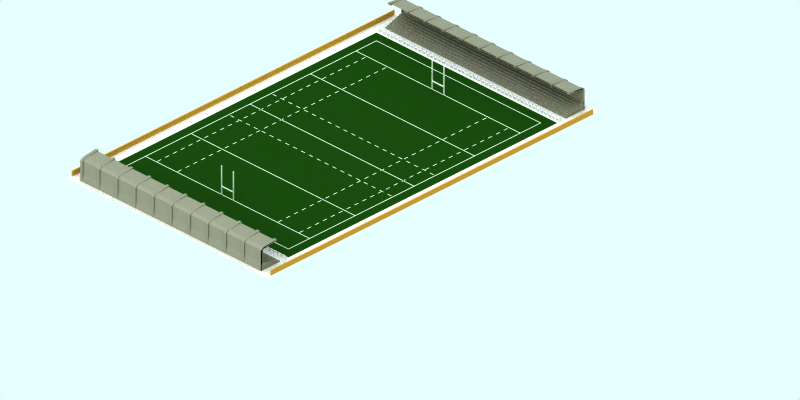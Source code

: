 # Source: rugby-ground-sm.blend  (saved by Blender 2.48.1; exported with 4.5.12 LTS)
import bpy
from mathutils import Matrix  # noqa: F401  (used for matrix-valued properties, if any)

bpy.ops.wm.read_factory_settings(use_empty=True)
scene = bpy.context.scene
scene.name = 'Scene'

# ---- collections
col_collection_1 = bpy.data.collections.new('Collection 1'); scene.collection.children.link(col_collection_1)
col_collection_2 = bpy.data.collections.new('Collection 2'); scene.collection.children.link(col_collection_2)
col_collection_2.hide_render = True
col_collection_2.hide_viewport = True
col_collection_3 = bpy.data.collections.new('Collection 3'); scene.collection.children.link(col_collection_3)
col_collection_4 = bpy.data.collections.new('Collection 4'); scene.collection.children.link(col_collection_4)
col_collection_4.hide_render = True
col_collection_4.hide_viewport = True

# ---- materials (node trees are filled in below, after node groups)
mat_concrete = bpy.data.materials.new('Concrete')
mat_concrete.alpha_threshold = 0.0
mat_concrete.preview_render_type = 'FLAT'
mat_concrete.diffuse_color = (0.4454, 0.4398, 0.3789, 1.0)
mat_concrete.specular_color = (1.0, 0.9999, 0.9999)
mat_concrete.roughness = 0.5
mat_concrete.line_color = (0.0, 0.0, 0.0, 1.0)
mat_wood = bpy.data.materials.new('Wood')
mat_wood.alpha_threshold = 0.0
mat_wood.preview_render_type = 'FLAT'
mat_wood.diffuse_color = (0.6722, 0.4919, 0.1852, 1.0)
mat_wood.roughness = 0.5
mat_wood.line_color = (0.0, 0.0, 0.0, 1.0)
mat_line = bpy.data.materials.new('Line')
mat_line.alpha_threshold = 0.0
mat_line.preview_render_type = 'CUBE'
mat_line.diffuse_color = (0.85, 0.8499, 0.8499, 1.0)
mat_line.specular_color = (1.0, 0.9999, 0.9999)
mat_line.roughness = 0.5
mat_line.line_color = (0.0, 0.0, 0.0, 1.0)
mat_grass = bpy.data.materials.new('Grass')
mat_grass.alpha_threshold = 0.0
mat_grass.preview_render_type = 'CUBE'
mat_grass.diffuse_color = (0.072, 0.2, 0.04, 1.0)
mat_grass.specular_color = (1.0, 0.9999, 0.9999)
mat_grass.roughness = 0.5
mat_grass.line_color = (0.0, 0.0, 0.0, 1.0)
mat_pavement = bpy.data.materials.new('Pavement')
mat_pavement.alpha_threshold = 0.0
mat_pavement.preview_render_type = 'CUBE'
mat_pavement.diffuse_color = (0.8111, 0.8031, 0.8031, 1.0)
mat_pavement.specular_color = (1.0, 0.9999, 0.9999)
mat_pavement.roughness = 0.5
mat_pavement.line_color = (0.0, 0.0, 0.0, 1.0)
mat_transparent = bpy.data.materials.new('Transparent')
mat_transparent.alpha_threshold = 0.0
mat_transparent.preview_render_type = 'FLAT'
mat_transparent.roughness = 0.5

# ---- material node trees

# ---- world
world_world = bpy.data.worlds.new('World'); scene.world = world_world
world_world.color = (0.9059, 1.0, 1.0)
world_world.use_sun_shadow = False
world_world.sun_shadow_jitter_overblur = 0.0
world_world.cycles.sampling_method = 'MANUAL'
world_world.cycles.sample_map_resolution = 256

# ---- cameras
cam_camera_001 = bpy.data.cameras.new('Camera.001')
cam_camera_001.type = 'ORTHO'
cam_camera_001.passepartout_alpha = 0.2
cam_camera_001.clip_end = 100.0
cam_camera_001.lens = 35.0
cam_camera_001.ortho_scale = 72.0
cam_camera_001.display_size = 5.91
cam_camera_001.show_passepartout = False
cam_camera_001.show_safe_areas = True
cam_camera_001.dof.focus_distance = 0.0
cam_camera_001.dof.aperture_fstop = 128.0

# ---- lights
light_lamp = bpy.data.lights.new('Lamp', 'SUN')
light_lamp.transmission_factor = 0.0
light_lamp.angle = 1.571
light_lamp.energy = 0.025
light_lamp.shadow_buffer_clip_start = 0.5
light_lamp.shadow_soft_size = 1.0
light_lamp.shadow_cascade_max_distance = 1000.0
light_lamp.cycles.use_multiple_importance_sampling = False

# ---- meshes
me_cube_011 = bpy.data.meshes.new('Cube.011')
me_cube_011.from_pydata([(37.5, -4.53e-07, 4.0), (37.4, 0.6, 4.0), (37.4, 0.6, -19.0), (37.3, 0.8, -19.0), (37.3, 0.8, 4.0), (37.4, 0.8, -19.0), (37.4, 2.124, 4.0), (37.4, 2.124, -19.0), (37.3, 2.124, 4.0), (37.3, 2.124, -19.0), (37.0, 2.224, -19.0), (37.0, 2.224, 4.0), (37.1, 2.324, -19.0), (37.1, 2.324, 4.0), (35.7, 2.424, 4.0), (35.7, 2.424, -19.0), (35.6, 2.424, 4.0), (35.6, 2.424, -19.0), (35.5, 2.324, 4.0), (35.5, 2.524, 4.0), (37.2, 2.324, 4.0), (36.9, 2.224, 4.0), (37.2, 2.124, 4.0), (37.5, 2.124, 4.0), (37.5, -2.071e-06, 3.7), (37.5, 2.124, 3.7), (37.2, 2.124, 3.7), (36.9, 2.224, 3.7), (37.2, 2.324, 3.7), (35.5, 2.524, 3.7), (35.5, 2.324, 3.7), (35.5, 2.324, -19.0), (35.5, 2.524, -19.0), (37.2, 2.324, -19.0), (36.9, 2.224, -19.0), (37.2, 2.124, -19.0), (37.5, 2.124, -19.0), (37.2, 0.7, -19.0), (37.5, -3.149e-06, -19.0), (37.5, -1.445e-06, -18.7), (37.5, 2.124, -18.7), (37.2, 2.124, -18.7), (36.9, 2.224, -18.7), (37.2, 2.324, -18.7), (35.5, 2.524, -18.7), (35.5, 2.324, -18.7), (35.5, 2.324, -14.25), (35.5, 2.524, -14.25), (37.2, 2.324, -14.25), (36.9, 2.224, -14.25), (37.2, 2.124, -14.25), (37.5, 2.124, -14.25), (37.5, -1.171e-06, -14.25), (37.5, -2.954e-06, -14.55), (37.5, 2.124, -14.55), (37.2, 2.124, -14.55), (36.9, 2.224, -14.55), (37.2, 2.324, -14.55), (35.5, 2.524, -14.55), (35.5, 2.324, -14.55), (35.5, 2.324, -12.25), (35.5, 2.524, -12.25), (37.2, 2.324, -12.25), (36.9, 2.224, -12.25), (37.2, 2.124, -12.25), (37.5, 2.124, -12.25), (37.5, -2.769e-06, -12.25), (37.5, -1.15e-06, -11.95), (37.5, 2.124, -11.95), (37.2, 2.124, -11.95), (36.9, 2.224, -11.95), (37.2, 2.324, -11.95), (35.5, 2.524, -11.95), (35.5, 2.324, -11.95), (35.5, 2.324, -9.65), (35.5, 2.524, -9.65), (37.2, 2.324, -9.65), (36.9, 2.224, -9.65), (37.2, 2.124, -9.65), (37.5, 2.124, -9.65), (37.5, -1.05e-06, -9.65), (37.5, -2.668e-06, -9.95), (37.5, 2.124, -9.95), (37.2, 2.124, -9.95), (36.9, 2.224, -9.95), (37.2, 2.324, -9.95), (35.5, 2.524, -9.95), (35.5, 2.324, -9.95), (35.5, 2.324, -2.75), (35.5, 2.524, -2.75), (37.2, 2.324, -2.75), (36.9, 2.224, -2.75), (37.2, 2.124, -2.75), (37.5, 2.124, -2.75), (37.5, -7.48e-07, -2.75), (37.5, -2.451e-06, -3.05), (37.5, 2.124, -3.05), (37.2, 2.124, -3.05), (36.9, 2.224, -3.05), (37.2, 2.324, -3.05), (35.5, 2.524, -3.05), (35.5, 2.324, -3.05), (35.5, 2.324, -0.75), (35.5, 2.524, -0.75), (37.2, 2.324, -0.75), (36.9, 2.224, -0.75), (37.2, 2.124, -0.75), (37.5, 2.124, -0.75), (37.5, -2.351e-06, -0.75), (37.5, -6.475e-07, -0.45), (37.5, 2.124, -0.45), (37.2, 2.124, -0.45), (36.9, 2.224, -0.45), (37.2, 2.324, -0.45), (35.5, 2.524, -0.45), (35.5, 2.324, -0.45), (35.5, 2.324, 1.85), (35.5, 2.524, 1.85), (37.2, 2.324, 1.85), (36.9, 2.224, 1.85), (37.2, 2.124, 1.85), (37.5, 2.124, 1.85), (37.5, -4.675e-07, 1.85), (37.5, -2.165e-06, 1.55), (37.5, 2.124, 1.55), (37.2, 2.124, 1.55), (36.9, 2.224, 1.55), (37.2, 2.324, 1.55), (35.5, 2.524, 1.55), (35.5, 2.324, 1.55), (35.5, 2.324, -5.05), (35.5, 2.524, -5.05), (37.2, 2.324, -5.05), (36.9, 2.224, -5.05), (37.2, 2.124, -5.05), (37.5, 2.124, -5.05), (37.5, -8.486e-07, -5.05), (37.5, -2.552e-06, -5.35), (37.5, 2.124, -5.35), (37.2, 2.124, -5.35), (36.9, 2.224, -5.35), (37.2, 2.324, -5.35), (35.5, 2.524, -5.35), (35.5, 2.324, -5.35), (35.5, 2.324, -7.65), (35.5, 2.524, -7.65), (37.2, 2.324, -7.65), (36.9, 2.224, -7.65), (37.2, 2.124, -7.65), (37.5, 2.124, -7.65), (37.5, -2.568e-06, -7.65), (37.5, -9.491e-07, -7.35), (37.5, 2.124, -7.35), (37.2, 2.124, -7.35), (36.9, 2.224, -7.35), (37.2, 2.324, -7.35), (35.5, 2.524, -7.35), (35.5, 2.324, -7.35), (35.5, 2.324, -16.85), (35.5, 2.524, -16.85), (37.2, 2.324, -16.85), (36.9, 2.224, -16.85), (37.2, 2.124, -16.85), (37.5, 2.124, -16.85), (37.5, -3.055e-06, -16.85), (37.5, -1.272e-06, -16.55), (37.5, 2.124, -16.55), (37.2, 2.124, -16.55), (36.9, 2.224, -16.55), (37.2, 2.324, -16.55), (35.5, 2.524, -16.55), (35.5, 2.324, -16.55), (37.2, 0.7, 4.0), (37.2, 0.8, 4.0), (37.2, 0.8, -19.0), (37.4, 0.8, 4.0), (36.9, 0.7, -19.0), (36.9, 0.7, 4.0), (36.9, 0.6, -19.0), (36.9, 0.6, 4.0), (36.6, 0.6, -19.0), (36.6, 0.6, 4.0), (36.6, 0.5, -19.0), (36.6, 0.5, 4.0), (36.3, 0.5, -19.0), (36.3, 0.5, 4.0), (36.3, 0.4, -19.0), (36.3, 0.4, 4.0), (36.0, 0.4, -19.0), (36.0, 0.4, 4.0), (36.0, 0.3, -19.0), (36.0, 0.3, 4.0), (35.7, 0.3, -19.0), (35.7, 0.3, 4.0), (35.7, 0.2, -19.0), (35.7, 0.2, 4.0), (35.4, 0.2, -19.0), (35.4, 0.2, 4.0), (35.4, 0.1, -19.0), (35.4, 0.1, 4.0), (35.1, 0.1, -19.0), (35.1, 0.1, 4.0), (35.1, -3.055e-06, -19.0), (35.1, -4.917e-07, 4.0), (37.4, -2.071e-06, 3.7), (37.4, 2.124, 3.7), (37.4, 2.124, -14.25), (37.4, -1.171e-06, -14.25), (37.4, 2.124, -12.25), (37.4, -2.769e-06, -12.25), (37.4, -2.668e-06, -9.95), (37.4, 2.124, -9.95), (37.4, 2.124, 1.85), (37.4, -4.675e-07, 1.85), (37.4, -2.165e-06, 1.55), (37.4, 2.124, 1.55), (37.4, 2.124, -7.65), (37.4, -2.568e-06, -7.65), (37.4, -1.272e-06, -16.55), (37.4, 2.124, -16.55), (37.4, 2.124, -16.85), (37.4, -3.055e-06, -16.85), (37.4, -9.491e-07, -7.35), (37.4, 2.124, -7.35), (37.4, -2.552e-06, -5.35), (37.4, 2.124, -5.35), (37.4, 2.124, -5.05), (37.4, -8.486e-07, -5.05), (37.4, -6.475e-07, -0.45), (37.4, 2.124, -0.45), (37.4, 2.124, -0.75), (37.4, -2.351e-06, -0.75), (37.4, -2.451e-06, -3.05), (37.4, 2.124, -3.05), (37.4, 2.124, -2.75), (37.4, -7.48e-07, -2.75), (37.4, 2.124, -9.65), (37.4, -1.05e-06, -9.65), (37.4, -1.15e-06, -11.95), (37.4, 2.124, -11.95), (37.4, -2.954e-06, -14.55), (37.4, 2.124, -14.55), (37.4, -1.445e-06, -18.7), (37.4, 2.124, -18.7), (37.4, 2.124, -19.0), (37.4, -3.149e-06, -19.0), (37.4, -4.53e-07, 4.0), (37.4, 2.124, 4.0)], [], [(0, 38, 2, 1), (5, 3, 9, 7), (175, 5, 7, 6), (4, 175, 6, 8), (3, 4, 8, 9), (9, 8, 11, 10), (8, 6, 13, 11), (6, 7, 12, 13), (7, 9, 10, 12), (12, 10, 17, 15), (13, 12, 15, 14), (11, 13, 14, 16), (10, 11, 16, 17), (17, 16, 14, 15), (2, 3, 5), (1, 2, 5, 175), (1, 175, 4), (21, 20, 19, 18), (22, 23, 20, 21), (23, 0, 24, 25), (22, 21, 27, 26), (20, 23, 25, 28), (19, 20, 28, 29), (18, 19, 29, 30), (21, 18, 30, 27), (29, 28, 27, 30), (28, 25, 26, 27), (36, 35, 37, 38), (33, 34, 35, 36), (32, 31, 34, 33), (42, 34, 31, 45), (45, 31, 32, 44), (44, 32, 33, 43), (43, 33, 36, 40), (41, 35, 34, 42), (40, 36, 38, 39), (41, 42, 43, 40), (42, 45, 44, 43), (49, 48, 47, 46), (50, 51, 48, 49), (51, 52, 53, 54), (50, 49, 56, 55), (48, 51, 54, 57), (47, 48, 57, 58), (46, 47, 58, 59), (49, 46, 59, 56), (58, 57, 56, 59), (57, 54, 55, 56), (62, 65, 64, 63), (61, 62, 63, 60), (70, 73, 60, 63), (73, 72, 61, 60), (72, 71, 62, 61), (71, 68, 65, 62), (69, 70, 63, 64), (68, 67, 66, 65), (69, 68, 71, 70), (70, 71, 72, 73), (77, 76, 75, 74), (78, 79, 76, 77), (79, 80, 81, 82), (78, 77, 84, 83), (76, 79, 82, 85), (75, 76, 85, 86), (74, 75, 86, 87), (77, 74, 87, 84), (86, 85, 84, 87), (85, 82, 83, 84), (91, 90, 89, 88), (92, 93, 90, 91), (93, 94, 95, 96), (92, 91, 98, 97), (90, 93, 96, 99), (89, 90, 99, 100), (88, 89, 100, 101), (91, 88, 101, 98), (100, 99, 98, 101), (99, 96, 97, 98), (104, 107, 106, 105), (103, 104, 105, 102), (112, 115, 102, 105), (115, 114, 103, 102), (114, 113, 104, 103), (113, 110, 107, 104), (111, 112, 105, 106), (110, 109, 108, 107), (111, 110, 113, 112), (112, 113, 114, 115), (119, 118, 117, 116), (120, 121, 118, 119), (121, 122, 123, 124), (120, 119, 126, 125), (118, 121, 124, 127), (117, 118, 127, 128), (116, 117, 128, 129), (119, 116, 129, 126), (128, 127, 126, 129), (127, 124, 125, 126), (133, 132, 131, 130), (134, 135, 132, 133), (135, 136, 137, 138), (134, 133, 140, 139), (132, 135, 138, 141), (131, 132, 141, 142), (130, 131, 142, 143), (133, 130, 143, 140), (142, 141, 140, 143), (141, 138, 139, 140), (146, 149, 148, 147), (145, 146, 147, 144), (154, 157, 144, 147), (157, 156, 145, 144), (156, 155, 146, 145), (155, 152, 149, 146), (153, 154, 147, 148), (152, 151, 150, 149), (153, 152, 155, 154), (154, 155, 156, 157), (160, 163, 162, 161), (159, 160, 161, 158), (168, 171, 158, 161), (171, 170, 159, 158), (170, 169, 160, 159), (169, 166, 163, 160), (167, 168, 161, 162), (166, 165, 164, 163), (167, 166, 169, 168), (168, 169, 170, 171), (0, 172, 173, 175), (38, 0, 175, 5), (5, 175, 173, 174), (200, 201, 203, 202), (198, 199, 201, 200), (196, 197, 199, 198), (194, 195, 197, 196), (192, 193, 195, 194), (190, 191, 193, 192), (188, 189, 191, 190), (186, 187, 189, 188), (184, 185, 187, 186), (182, 183, 185, 184), (180, 181, 183, 182), (178, 179, 181, 180), (176, 177, 179, 178), (37, 172, 177, 176), (37, 174, 173, 172), (172, 179, 177), (0, 179, 172), (179, 183, 181), (0, 183, 179), (183, 187, 185), (0, 187, 183), (187, 191, 189), (0, 191, 187), (191, 195, 193), (0, 195, 191), (195, 199, 197), (0, 199, 195), (199, 203, 201), (0, 203, 199), (37, 176, 178), (38, 37, 178), (178, 180, 182), (38, 178, 182), (182, 184, 186), (38, 182, 186), (186, 188, 190), (38, 186, 190), (190, 192, 194), (38, 190, 194), (194, 196, 198), (38, 194, 198), (198, 200, 202), (38, 198, 202), (25, 24, 204, 205), (52, 51, 206, 207), (65, 66, 209, 208), (82, 81, 210, 211), (122, 121, 212, 213), (124, 123, 214, 215), (149, 150, 217, 216), (165, 166, 219, 218), (163, 164, 221, 220), (151, 152, 223, 222), (138, 137, 224, 225), (136, 135, 226, 227), (109, 110, 229, 228), (107, 108, 231, 230), (96, 95, 232, 233), (94, 93, 234, 235), (80, 79, 236, 237), (67, 68, 239, 238), (54, 53, 240, 241), (39, 242, 243, 40), (36, 38, 245, 244), (0, 23, 247, 246)])
me_cube_011.materials.append(mat_concrete)
me_cube_011.use_remesh_preserve_volume = False
me_cube_011.use_remesh_preserve_attributes = False
me_cube_011.use_mirror_vertex_groups = False
me_cube_011.update()
me_cube_013 = bpy.data.meshes.new('Cube.013')
me_cube_013.from_pydata([(5.186, 37.4, 0.0), (5.186, -3.6, 0.0), (5.086, -3.6, 0.0), (5.086, 37.4, 0.0), (5.186, 37.4, 0.5), (5.186, -3.6, 0.5), (5.086, -3.6, 0.5), (5.086, 37.4, 0.5)], [], [(0, 1, 2, 3), (4, 7, 6, 5), (0, 4, 5, 1), (1, 5, 6, 2), (2, 6, 7, 3), (4, 0, 3, 7)])
me_cube_013.materials.append(mat_wood)
me_cube_013.use_remesh_preserve_volume = False
me_cube_013.use_remesh_preserve_attributes = False
me_cube_013.use_mirror_vertex_groups = False
me_cube_013.update()
me_cube_012 = bpy.data.meshes.new('Cube.012')
me_cube_012.from_pydata([(-20.1, 37.4, 0.0), (-20.1, -3.6, 0.0), (-20.2, -3.6, 0.0), (-20.2, 37.4, 0.0), (-20.1, 37.4, 0.5), (-20.1, -3.6, 0.5), (-20.2, -3.6, 0.5), (-20.2, 37.4, 0.5)], [], [(0, 1, 2, 3), (4, 7, 6, 5), (0, 4, 5, 1), (1, 5, 6, 2), (2, 6, 7, 3), (4, 0, 3, 7)])
me_cube_012.materials.append(mat_wood)
me_cube_012.use_remesh_preserve_volume = False
me_cube_012.use_remesh_preserve_attributes = False
me_cube_012.use_mirror_vertex_groups = False
me_cube_012.update()
me_cube_010 = bpy.data.meshes.new('Cube.010')
me_cube_010.from_pydata([(18.45, 0.6, 0.0), (18.45, 0.5, 0.2), (18.95, 0.6, 0.2), (18.95, 0.5, 0.2), (19.05, 0.5, 0.2), (19.05, 0.6, 0.2), (18.95, 0.6, 0.0), (18.95, 0.5, 0.0), (19.05, 0.5, 0.0), (19.05, 0.6, 0.0), (19.05, 0.6, 0.3), (19.05, 0.5, 0.3), (18.95, 0.5, 0.3), (18.95, 0.6, 0.3), (18.45, 0.6, 0.3), (18.05, 0.6, 0.3), (18.45, 0.5, 0.3), (18.55, 0.5, 0.3), (18.55, 0.6, 0.3), (18.55, 0.6, 0.0), (18.55, 0.5, 0.0), (18.45, 0.5, 0.0), (18.55, 0.6, 0.2), (18.55, 0.5, 0.2), (18.45, 0.6, 0.2), (17.95, 0.5, 0.2), (18.05, 0.5, 0.2), (18.05, 0.6, 0.2), (18.05, 0.6, 0.0), (17.55, 0.5, 0.0), (17.45, 0.5, 0.0), (17.45, 0.6, 0.0), (17.55, 0.5, 0.2), (17.95, 0.6, 0.2), (17.95, 0.6, 0.0), (17.95, 0.5, 0.0), (18.05, 0.5, 0.0), (18.05, 0.5, 0.3), (17.95, 0.5, 0.3), (17.95, 0.6, 0.3), (17.05, 0.6, 0.3), (16.95, 0.6, 0.3), (17.45, 0.6, 0.3), (17.45, 0.5, 0.3), (17.55, 0.5, 0.3), (17.55, 0.6, 0.3), (17.55, 0.6, 0.0), (17.55, 0.6, 0.2), (17.45, 0.5, 0.2), (17.45, 0.6, 0.2), (16.95, 0.6, 0.2), (16.95, 0.5, 0.2), (17.05, 0.5, 0.2), (16.95, 0.5, 0.0), (17.05, 0.5, 0.0), (16.55, 0.6, 0.0), (16.55, 0.6, 0.2), (17.05, 0.6, 0.2), (16.95, 0.6, 0.0), (17.05, 0.6, 0.0), (17.05, 0.5, 0.3), (16.95, 0.5, 0.3), (16.55, 0.6, 0.3), (13.95, 0.6, 0.3), (14.45, 0.6, 0.3), (14.55, 0.6, 0.3), (14.55, 0.6, 0.0), (14.45, 0.5, 0.0), (14.45, 0.6, 0.0), (14.45, 0.5, 0.2), (14.45, 0.6, 0.2), (13.95, 0.5, 0.0), (14.55, 0.5, 0.0), (14.55, 0.6, 0.2), (14.55, 0.5, 0.2), (14.95, 0.6, 0.2), (14.95, 0.5, 0.2), (15.05, 0.5, 0.2), (15.05, 0.6, 0.3), (14.45, 0.5, 0.3), (14.55, 0.5, 0.3), (15.05, 0.5, 0.3), (14.95, 0.5, 0.3), (14.95, 0.6, 0.3), (15.45, 0.6, 0.3), (15.45, 0.5, 0.3), (15.55, 0.5, 0.3), (15.55, 0.6, 0.3), (15.45, 0.6, 0.0), (15.45, 0.5, 0.2), (15.05, 0.6, 0.2), (14.95, 0.6, 0.0), (14.95, 0.5, 0.0), (15.05, 0.5, 0.0), (15.05, 0.6, 0.0), (15.55, 0.6, 0.0), (15.55, 0.5, 0.0), (15.45, 0.5, 0.0), (15.55, 0.6, 0.2), (15.55, 0.5, 0.2), (15.45, 0.6, 0.2), (15.95, 0.5, 0.2), (16.05, 0.5, 0.2), (15.95, 0.6, 0.0), (16.05, 0.6, 0.0), (16.05, 0.6, 0.3), (15.95, 0.6, 0.3), (16.05, 0.5, 0.3), (15.95, 0.5, 0.3), (16.45, 0.6, 0.3), (16.45, 0.5, 0.3), (16.55, 0.5, 0.3), (16.55, 0.5, 0.0), (16.45, 0.5, 0.0), (16.45, 0.6, 0.0), (16.55, 0.5, 0.2), (16.45, 0.5, 0.2), (16.45, 0.6, 0.2), (15.95, 0.6, 0.2), (16.05, 0.6, 0.2), (15.95, 0.5, 0.0), (16.05, 0.5, 0.0), (11.05, 0.5, 0.2), (10.95, 0.6, 0.2), (11.45, 0.6, 0.2), (11.55, 0.6, 0.2), (11.45, 0.6, 0.0), (11.45, 0.5, 0.0), (11.55, 0.6, 0.3), (11.55, 0.5, 0.3), (11.45, 0.5, 0.3), (10.55, 0.5, 0.3), (10.45, 0.5, 0.3), (10.95, 0.6, 0.3), (10.95, 0.5, 0.3), (11.05, 0.5, 0.3), (11.05, 0.6, 0.3), (11.05, 0.6, 0.0), (11.05, 0.5, 0.0), (10.95, 0.5, 0.0), (10.95, 0.6, 0.0), (11.05, 0.6, 0.2), (10.95, 0.5, 0.2), (10.45, 0.5, 0.2), (10.55, 0.5, 0.2), (10.45, 0.6, 0.0), (10.55, 0.6, 0.0), (10.05, 0.6, 0.0), (10.05, 0.5, 0.0), (9.95, 0.5, 0.0), (10.05, 0.6, 0.2), (9.95, 0.5, 0.2), (10.45, 0.6, 0.2), (10.55, 0.6, 0.2), (10.45, 0.5, 0.0), (10.55, 0.5, 0.0), (10.55, 0.6, 0.3), (10.45, 0.6, 0.3), (9.95, 0.6, 0.3), (9.95, 0.5, 0.3), (10.05, 0.5, 0.3), (9.55, 0.6, 0.3), (9.45, 0.5, 0.3), (9.45, 0.6, 0.3), (10.05, 0.6, 0.3), (9.95, 0.6, 0.0), (10.05, 0.5, 0.2), (9.95, 0.6, 0.2), (9.45, 0.6, 0.2), (9.45, 0.5, 0.2), (9.55, 0.6, 0.2), (9.45, 0.5, 0.0), (9.55, 0.5, 0.0), (9.05, 0.5, 0.0), (8.95, 0.6, 0.0), (9.05, 0.6, 0.2), (9.55, 0.5, 0.2), (9.45, 0.6, 0.0), (9.55, 0.6, 0.0), (9.55, 0.5, 0.3), (8.95, 0.6, 0.3), (9.05, 0.5, 0.3), (11.45, 0.6, 0.3), (11.95, 0.6, 0.3), (12.05, 0.5, 0.3), (11.95, 0.5, 0.0), (12.05, 0.6, 0.2), (11.95, 0.5, 0.2), (11.95, 0.6, 0.2), (11.45, 0.5, 0.2), (11.55, 0.5, 0.2), (11.55, 0.5, 0.0), (11.55, 0.6, 0.0), (12.05, 0.6, 0.0), (12.05, 0.5, 0.0), (11.95, 0.6, 0.0), (12.05, 0.5, 0.2), (12.55, 0.5, 0.2), (12.45, 0.6, 0.3), (11.95, 0.5, 0.3), (12.05, 0.6, 0.3), (12.55, 0.6, 0.3), (12.55, 0.5, 0.3), (12.45, 0.5, 0.3), (12.95, 0.5, 0.3), (13.05, 0.5, 0.3), (13.05, 0.6, 0.0), (12.95, 0.6, 0.0), (13.05, 0.5, 0.2), (12.95, 0.5, 0.2), (12.45, 0.6, 0.2), (12.45, 0.5, 0.2), (12.55, 0.6, 0.2), (12.45, 0.6, 0.0), (12.45, 0.5, 0.0), (12.55, 0.5, 0.0), (12.55, 0.6, 0.0), (13.05, 0.5, 0.0), (12.95, 0.5, 0.0), (13.05, 0.6, 0.2), (12.95, 0.6, 0.2), (13.45, 0.5, 0.2), (13.55, 0.6, 0.2), (13.45, 0.6, 0.0), (13.55, 0.6, 0.0), (13.55, 0.5, 0.3), (13.45, 0.5, 0.3), (13.45, 0.6, 0.3), (12.95, 0.6, 0.3), (13.05, 0.6, 0.3), (13.55, 0.6, 0.3), (13.95, 0.5, 0.3), (14.05, 0.5, 0.3), (14.05, 0.6, 0.3), (14.05, 0.6, 0.0), (14.05, 0.5, 0.0), (13.95, 0.6, 0.0), (14.05, 0.6, 0.2), (14.05, 0.5, 0.2), (13.95, 0.5, 0.2), (13.95, 0.6, 0.2), (13.45, 0.6, 0.2), (13.55, 0.5, 0.2), (13.45, 0.5, 0.0), (13.55, 0.5, 0.0), (3.55, 0.6, 0.0), (3.55, 0.5, 0.0), (3.55, 0.6, 0.2), (3.55, 0.5, 0.2), (3.95, 0.6, 0.2), (3.95, 0.6, 0.0), (3.95, 0.5, 0.0), (4.05, 0.6, 0.0), (4.05, 0.6, 0.3), (4.05, 0.5, 0.3), (3.95, 0.6, 0.3), (3.45, 0.6, 0.3), (3.45, 0.5, 0.3), (3.55, 0.5, 0.3), (3.55, 0.6, 0.3), (2.95, 0.6, 0.3), (3.45, 0.5, 0.0), (3.45, 0.6, 0.0), (3.45, 0.5, 0.2), (3.45, 0.6, 0.2), (2.95, 0.6, 0.2), (3.05, 0.5, 0.2), (3.05, 0.6, 0.2), (2.95, 0.6, 0.0), (3.05, 0.6, 0.0), (2.55, 0.5, 0.0), (2.45, 0.5, 0.0), (2.45, 0.6, 0.0), (2.55, 0.6, 0.2), (2.45, 0.6, 0.2), (2.95, 0.5, 0.2), (2.95, 0.5, 0.0), (3.05, 0.5, 0.0), (3.05, 0.6, 0.3), (3.05, 0.5, 0.3), (2.95, 0.5, 0.3), (2.45, 0.6, 0.3), (2.45, 0.5, 0.3), (2.05, 0.6, 0.3), (1.95, 0.6, 0.3), (2.55, 0.5, 0.3), (2.55, 0.6, 0.3), (2.55, 0.6, 0.0), (2.55, 0.5, 0.2), (2.45, 0.5, 0.2), (1.95, 0.5, 0.2), (2.05, 0.5, 0.2), (1.95, 0.6, 0.0), (1.55, 0.6, 0.2), (1.55, 0.5, 0.2), (1.45, 0.6, 0.2), (1.95, 0.6, 0.2), (2.05, 0.6, 0.2), (1.95, 0.5, 0.0), (2.05, 0.5, 0.0), (2.05, 0.6, 0.0), (2.05, 0.5, 0.3), (1.95, 0.5, 0.3), (1.45, 0.5, 0.3), (1.55, 0.5, 0.3), (1.55, 0.6, 0.3), (-0.95, 0.6, 0.3), (-0.45, 0.5, 0.3), (-0.45, 0.6, 0.3), (-0.55, 0.5, 0.2), (-0.55, 0.6, 0.2), (-1.05, 0.6, 0.2), (-1.05, 0.5, 0.2), (-0.95, 0.5, 0.2), (-1.05, 0.6, 0.0), (-0.45, 0.6, 0.0), (-0.45, 0.5, 0.0), (-0.55, 0.5, 0.0), (-0.55, 0.6, 0.0), (-0.45, 0.6, 0.2), (-0.45, 0.5, 0.2), (-0.05, 0.5, 0.2), (-0.05, 0.6, 0.0), (-0.05, 0.5, 0.0), (0.05, 0.5, 0.0), (0.05, 0.6, 0.0), (0.05, 0.6, 0.3), (0.05, 0.5, 0.3), (-0.05, 0.5, 0.3), (-0.05, 0.6, 0.3), (-0.55, 0.6, 0.3), (-0.55, 0.5, 0.3), (0.45, 0.6, 0.3), (0.55, 0.5, 0.3), (0.55, 0.5, 0.0), (0.45, 0.5, 0.0), (0.45, 0.5, 0.2), (0.45, 0.6, 0.2), (-0.05, 0.6, 0.2), (0.05, 0.5, 0.2), (0.05, 0.6, 0.2), (0.55, 0.6, 0.0), (0.45, 0.6, 0.0), (0.55, 0.6, 0.2), (0.55, 0.5, 0.2), (0.95, 0.6, 0.2), (1.05, 0.5, 0.2), (1.05, 0.6, 0.2), (0.95, 0.6, 0.0), (0.95, 0.5, 0.0), (1.05, 0.5, 0.0), (1.05, 0.6, 0.3), (0.95, 0.6, 0.3), (0.45, 0.5, 0.3), (0.55, 0.6, 0.3), (1.05, 0.5, 0.3), (0.95, 0.5, 0.3), (1.45, 0.6, 0.3), (1.55, 0.6, 0.0), (1.55, 0.5, 0.0), (1.45, 0.5, 0.0), (1.45, 0.6, 0.0), (1.45, 0.5, 0.2), (0.95, 0.5, 0.2), (1.05, 0.6, 0.0), (6.05, 0.6, 0.0), (5.95, 0.5, 0.0), (5.95, 0.6, 0.0), (6.05, 0.6, 0.2), (6.05, 0.5, 0.2), (5.95, 0.6, 0.2), (6.55, 0.5, 0.2), (6.55, 0.6, 0.2), (6.45, 0.5, 0.0), (6.55, 0.6, 0.0), (6.55, 0.6, 0.3), (6.55, 0.5, 0.3), (6.45, 0.5, 0.3), (6.45, 0.6, 0.3), (5.95, 0.5, 0.3), (5.55, 0.6, 0.3), (5.45, 0.6, 0.3), (5.95, 0.6, 0.3), (6.05, 0.5, 0.3), (6.05, 0.6, 0.3), (6.05, 0.5, 0.0), (5.95, 0.5, 0.2), (5.45, 0.6, 0.2), (5.45, 0.5, 0.2), (5.45, 0.6, 0.0), (5.55, 0.5, 0.0), (5.55, 0.6, 0.0), (5.05, 0.5, 0.0), (4.95, 0.5, 0.0), (4.95, 0.6, 0.0), (5.05, 0.6, 0.2), (5.55, 0.5, 0.2), (5.55, 0.6, 0.2), (5.45, 0.5, 0.0), (5.55, 0.5, 0.3), (5.45, 0.5, 0.3), (4.95, 0.5, 0.3), (5.05, 0.6, 0.3), (4.55, 0.6, 0.3), (4.45, 0.5, 0.3), (4.95, 0.6, 0.3), (5.05, 0.5, 0.3), (5.05, 0.6, 0.0), (5.05, 0.5, 0.2), (4.95, 0.5, 0.2), (4.95, 0.6, 0.2), (4.45, 0.6, 0.2), (4.55, 0.5, 0.2), (4.55, 0.6, 0.2), (4.55, 0.6, 0.0), (4.05, 0.5, 0.0), (4.05, 0.6, 0.2), (4.05, 0.5, 0.2), (3.95, 0.5, 0.2), (4.45, 0.5, 0.2), (4.45, 0.6, 0.0), (4.45, 0.5, 0.0), (4.55, 0.5, 0.0), (4.55, 0.5, 0.3), (4.45, 0.6, 0.3), (3.95, 0.5, 0.3), (6.95, 0.6, 0.3), (6.95, 0.5, 0.3), (7.05, 0.5, 0.3), (7.05, 0.6, 0.3), (7.05, 0.5, 0.0), (6.95, 0.6, 0.0), (7.05, 0.5, 0.2), (6.95, 0.5, 0.2), (6.95, 0.6, 0.2), (6.45, 0.6, 0.2), (6.45, 0.5, 0.2), (6.45, 0.6, 0.0), (6.55, 0.5, 0.0), (7.05, 0.6, 0.0), (6.95, 0.5, 0.0), (7.05, 0.6, 0.2), (7.45, 0.6, 0.2), (7.55, 0.5, 0.2), (7.45, 0.6, 0.0), (7.55, 0.6, 0.3), (7.45, 0.5, 0.3), (7.55, 0.5, 0.3), (7.45, 0.6, 0.3), (8.05, 0.6, 0.0), (8.05, 0.5, 0.0), (7.95, 0.6, 0.0), (7.95, 0.5, 0.2), (7.45, 0.5, 0.2), (7.55, 0.6, 0.2), (7.45, 0.5, 0.0), (7.55, 0.5, 0.0), (7.55, 0.6, 0.0), (7.95, 0.5, 0.0), (8.05, 0.6, 0.2), (8.05, 0.5, 0.2), (7.95, 0.6, 0.2), (8.55, 0.6, 0.2), (8.45, 0.6, 0.0), (8.45, 0.5, 0.0), (8.55, 0.6, 0.0), (8.45, 0.5, 0.3), (7.95, 0.6, 0.3), (7.95, 0.5, 0.3), (8.05, 0.5, 0.3), (8.05, 0.6, 0.3), (8.55, 0.6, 0.3), (8.55, 0.5, 0.3), (8.45, 0.6, 0.3), (8.95, 0.5, 0.3), (9.05, 0.6, 0.3), (9.05, 0.6, 0.0), (8.95, 0.5, 0.0), (9.05, 0.5, 0.2), (8.95, 0.5, 0.2), (8.95, 0.6, 0.2), (8.45, 0.6, 0.2), (8.45, 0.5, 0.2), (8.55, 0.5, 0.2), (8.55, 0.5, 0.0), (-0.95, 0.6, 0.0), (-1.05, 0.5, 0.0), (-0.95, 0.6, 0.2), (-1.05, 0.5, 0.3), (-1.05, 0.6, 0.3), (-0.95, 0.5, 0.3), (-0.95, 0.5, 0.0), (-1.55, 0.5, 0.0), (-1.45, 0.6, 0.0), (-1.95, 0.5, 0.0), (-2.05, 0.6, 0.0), (-2.05, 0.5, 0.2), (-1.55, 0.6, 0.2), (-1.55, 0.5, 0.2), (-1.45, 0.5, 0.2), (-1.45, 0.6, 0.2), (-1.55, 0.6, 0.0), (-1.45, 0.5, 0.0), (-1.45, 0.6, 0.3), (-1.45, 0.5, 0.3), (-1.55, 0.5, 0.3), (-1.55, 0.6, 0.3), (-2.05, 0.6, 0.3), (-1.95, 0.5, 0.3), (-1.95, 0.6, 0.3), (-2.05, 0.5, 0.3), (-1.95, 0.6, 0.0), (-2.05, 0.5, 0.0), (-1.95, 0.6, 0.2), (-1.95, 0.5, 0.2), (-2.05, 0.6, 0.2), (-2.55, 0.5, 0.2), (-2.45, 0.5, 0.0), (-2.45, 0.6, 0.0), (-3.05, 0.6, 0.0), (-2.95, 0.6, 0.2), (-3.05, 0.5, 0.2), (-3.05, 0.6, 0.2), (-2.55, 0.6, 0.2), (-2.45, 0.5, 0.2), (-2.45, 0.6, 0.2), (-2.55, 0.6, 0.0), (-2.55, 0.5, 0.0), (-2.45, 0.6, 0.3), (-2.45, 0.5, 0.3), (-2.55, 0.5, 0.3), (-2.55, 0.6, 0.3), (-3.05, 0.6, 0.3), (-2.95, 0.5, 0.3), (-4.05, 0.6, 0.3), (-3.95, 0.5, 0.0), (-4.05, 0.5, 0.0), (-3.95, 0.6, 0.2), (-4.05, 0.6, 0.2), (-3.95, 0.6, 0.0), (-4.05, 0.6, 0.0), (-3.95, 0.5, 0.2), (-4.05, 0.5, 0.2), (-3.45, 0.6, 0.2), (-3.55, 0.5, 0.0), (-3.45, 0.6, 0.3), (-3.55, 0.6, 0.3), (-4.05, 0.5, 0.3), (-3.95, 0.5, 0.3), (-3.95, 0.6, 0.3), (-3.55, 0.5, 0.3), (-3.55, 0.6, 0.2), (-3.55, 0.6, 0.0), (-3.05, 0.5, 0.3), (-3.05, 0.5, 0.0), (-2.95, 0.5, 0.0), (-3.45, 0.6, 0.0), (-3.45, 0.5, 0.0), (-3.45, 0.5, 0.2), (-3.55, 0.5, 0.2), (-2.95, 0.5, 0.2), (-2.95, 0.6, 0.0), (-2.95, 0.6, 0.3), (-3.45, 0.5, 0.3)], [], [(21, 0, 19, 20), (24, 0, 21, 1), (0, 24, 22, 19), (5, 9, 6, 2), (7, 3, 2, 6), (8, 4, 3, 7), (9, 5, 4, 8), (9, 8, 7, 6), (4, 5, 10, 11), (3, 4, 11, 12), (2, 3, 12, 13), (5, 2, 13, 10), (22, 24, 14, 18), (22, 2, 13, 18), (22, 23, 3, 2), (23, 17, 12, 3), (12, 17, 18, 13), (16, 37, 15, 14), (26, 37, 16, 1), (27, 26, 1, 24), (27, 24, 14, 15), (26, 27, 15, 37), (24, 1, 16, 14), (1, 23, 17, 16), (23, 22, 18, 17), (19, 22, 23, 20), (20, 23, 1, 21), (28, 27, 26, 36), (46, 47, 32, 29), (27, 28, 34, 33), (35, 25, 33, 34), (36, 26, 25, 35), (28, 36, 35, 34), (25, 26, 37, 38), (33, 25, 38, 39), (27, 33, 39, 15), (47, 33, 39, 45), (47, 32, 25, 33), (32, 44, 38, 25), (38, 44, 45, 39), (43, 60, 40, 42), (52, 60, 43, 48), (57, 52, 48, 49), (57, 49, 42, 40), (50, 51, 61, 41), (47, 49, 42, 45), (49, 48, 43, 42), (48, 32, 44, 43), (32, 47, 45, 44), (46, 29, 30, 31), (29, 32, 48, 30), (30, 48, 49, 31), (47, 46, 31, 49), (57, 59, 58, 50), (53, 51, 50, 58), (59, 57, 52, 54), (59, 54, 53, 58), (112, 115, 116, 113), (54, 52, 51, 53), (52, 57, 40, 60), (51, 52, 60, 61), (57, 50, 41, 40), (56, 117, 109, 62), (117, 116, 110, 109), (116, 115, 111, 110), (56, 50, 41, 62), (56, 115, 51, 50), (115, 111, 61, 51), (61, 111, 62, 41), (79, 232, 233, 64), (238, 232, 79, 69), (237, 238, 69, 70), (237, 70, 64, 233), (238, 237, 233, 232), (239, 238, 232, 231), (69, 74, 80, 79), (74, 73, 65, 80), (66, 73, 74, 72), (72, 74, 69, 67), (73, 66, 68, 70), (237, 234, 236, 240), (235, 238, 239, 71), (66, 72, 67, 68), (67, 69, 70, 68), (90, 94, 91, 75), (92, 76, 75, 91), (93, 77, 76, 92), (77, 90, 78, 81), (73, 70, 64, 65), (70, 69, 79, 64), (73, 75, 83, 65), (73, 74, 76, 75), (74, 80, 82, 76), (82, 80, 65, 83), (85, 81, 78, 84), (77, 81, 85, 89), (90, 77, 89, 100), (90, 100, 84, 78), (76, 77, 81, 82), (75, 76, 82, 83), (90, 75, 83, 78), (98, 100, 84, 87), (89, 99, 86, 85), (95, 96, 97, 88), (96, 99, 89, 97), (98, 95, 88, 100), (94, 90, 77, 93), (94, 93, 92, 91), (95, 98, 99, 96), (97, 89, 100, 88), (101, 102, 107, 108), (100, 89, 85, 84), (99, 98, 87, 86), (98, 118, 106, 87), (98, 99, 101, 118), (99, 86, 108, 101), (108, 86, 87, 106), (110, 107, 105, 109), (102, 107, 110, 116), (119, 102, 116, 117), (119, 117, 109, 105), (102, 119, 105, 107), (118, 101, 108, 106), (119, 118, 106, 105), (115, 56, 62, 111), (55, 112, 113, 114), (55, 56, 115, 112), (113, 116, 117, 114), (56, 55, 114, 117), (119, 104, 103, 118), (120, 101, 118, 103), (121, 102, 101, 120), (104, 119, 102, 121), (104, 121, 120, 103), (137, 138, 139, 140), (137, 141, 122, 138), (125, 192, 126, 124), (127, 189, 124, 126), (192, 125, 190, 191), (189, 190, 129, 130), (124, 189, 130, 182), (141, 123, 133, 136), (142, 122, 135, 134), (122, 141, 136, 135), (141, 124, 182, 136), (141, 122, 189, 124), (122, 135, 130, 189), (130, 135, 136, 182), (134, 131, 156, 133), (144, 131, 134, 142), (153, 144, 142, 123), (153, 123, 133, 156), (144, 153, 156, 131), (123, 142, 134, 133), (138, 122, 142, 139), (139, 142, 123, 140), (141, 137, 140, 123), (153, 146, 145, 152), (146, 153, 144, 155), (147, 150, 166, 148), (150, 147, 165, 167), (154, 143, 152, 145), (155, 144, 143, 154), (146, 155, 154, 145), (143, 144, 131, 132), (152, 143, 132, 157), (153, 152, 157, 156), (150, 167, 158, 164), (167, 151, 159, 158), (166, 150, 164, 160), (150, 152, 157, 164), (150, 166, 143, 152), (166, 160, 132, 143), (132, 160, 164, 157), (159, 179, 161, 158), (176, 179, 159, 151), (170, 176, 151, 167), (170, 167, 158, 161), (176, 170, 161, 179), (151, 166, 160, 159), (147, 148, 149, 165), (148, 166, 151, 149), (149, 151, 167, 165), (170, 178, 177, 168), (171, 169, 168, 177), (172, 176, 169, 171), (178, 172, 171, 177), (476, 173, 477, 174), (476, 175, 478, 173), (173, 478, 479, 477), (477, 479, 480, 174), (178, 170, 176, 172), (169, 176, 179, 162), (168, 169, 162, 163), (170, 168, 163, 161), (175, 480, 180, 475), (479, 478, 181, 474), (175, 168, 163, 475), (175, 478, 169, 168), (478, 181, 162, 169), (162, 181, 475, 163), (199, 129, 128, 183), (190, 129, 199, 187), (125, 190, 187, 188), (125, 188, 183, 128), (190, 125, 128, 129), (125, 124, 182, 128), (186, 188, 183, 200), (196, 186, 200, 184), (194, 196, 187, 185), (191, 190, 189, 127), (192, 191, 127, 126), (193, 194, 185, 195), (193, 186, 196, 194), (185, 187, 188, 195), (186, 193, 195, 188), (212, 216, 213, 210), (214, 211, 210, 213), (210, 211, 203, 198), (188, 187, 199, 183), (187, 196, 184, 199), (186, 210, 198, 200), (186, 196, 211, 210), (196, 184, 203, 211), (203, 184, 200, 198), (204, 202, 201, 228), (197, 202, 204, 209), (212, 197, 209, 220), (212, 220, 228, 201), (197, 212, 201, 202), (211, 197, 202, 203), (212, 210, 198, 201), (219, 220, 228, 229), (209, 208, 205, 204), (206, 217, 218, 207), (217, 208, 209, 218), (218, 209, 220, 207), (219, 206, 207, 220), (215, 197, 211, 214), (216, 212, 197, 215), (216, 215, 214, 213), (206, 219, 208, 217), (222, 224, 223, 241), (244, 242, 221, 243), (224, 222, 242, 244), (242, 222, 230, 225), (222, 241, 227, 230), (220, 209, 204, 228), (208, 219, 229, 205), (219, 241, 227, 229), (219, 208, 221, 241), (208, 205, 226, 221), (226, 205, 229, 227), (231, 225, 230, 63), (242, 225, 231, 239), (222, 242, 239, 240), (222, 240, 63, 230), (221, 242, 225, 226), (241, 221, 226, 227), (237, 240, 63, 233), (240, 239, 231, 63), (234, 235, 71, 236), (234, 237, 238, 235), (71, 239, 240, 236), (243, 221, 241, 223), (224, 244, 243, 223), (246, 248, 263, 261), (416, 252, 250, 249), (415, 417, 418, 251), (252, 416, 417, 415), (247, 264, 256, 259), (264, 263, 257, 256), (248, 247, 259, 258), (247, 249, 255, 259), (247, 248, 418, 249), (248, 258, 425, 418), (425, 258, 259, 255), (257, 279, 278, 256), (266, 279, 257, 263), (267, 266, 263, 264), (267, 264, 256, 278), (263, 248, 258, 257), (245, 246, 261, 262), (245, 247, 248, 246), (261, 263, 264, 262), (247, 245, 262, 264), (267, 269, 268, 265), (269, 267, 266, 277), (269, 277, 276, 268), (287, 270, 271, 272), (287, 273, 288, 270), (273, 287, 272, 274), (276, 275, 265, 268), (277, 266, 275, 276), (266, 267, 278, 279), (275, 266, 279, 280), (265, 275, 280, 260), (267, 265, 260, 278), (273, 274, 281, 286), (274, 289, 282, 281), (273, 265, 260, 286), (273, 288, 275, 265), (288, 285, 280, 275), (280, 285, 286, 260), (282, 301, 283, 281), (291, 301, 282, 289), (297, 291, 289, 274), (297, 274, 281, 283), (291, 297, 283, 301), (290, 291, 301, 302), (296, 290, 302, 284), (289, 288, 285, 282), (288, 273, 286, 285), (270, 288, 289, 271), (271, 289, 274, 272), (297, 300, 292, 296), (298, 290, 296, 292), (300, 297, 291, 299), (300, 299, 298, 292), (293, 358, 361, 295), (299, 291, 290, 298), (297, 296, 284, 283), (293, 295, 357, 305), (295, 362, 303, 357), (293, 296, 284, 305), (293, 294, 290, 296), (294, 304, 302, 290), (302, 304, 305, 284), (331, 490, 306, 330), (313, 490, 331, 309), (487, 313, 309, 310), (487, 310, 330, 306), (319, 310, 330, 308), (309, 320, 307, 331), (320, 319, 308, 307), (487, 485, 314, 311), (315, 316, 317, 318), (315, 319, 320, 316), (316, 320, 309, 317), (317, 309, 310, 318), (319, 315, 318, 310), (324, 339, 321, 323), (310, 309, 331, 330), (319, 338, 329, 308), (319, 320, 321, 338), (320, 307, 328, 321), (328, 307, 308, 329), (353, 327, 326, 332), (339, 327, 353, 336), (340, 339, 336, 337), (340, 337, 332, 326), (339, 340, 326, 327), (321, 339, 327, 328), (338, 321, 328, 329), (340, 338, 329, 326), (343, 337, 332, 354), (336, 344, 333, 353), (341, 334, 335, 342), (340, 325, 322, 338), (323, 321, 338, 322), (325, 340, 339, 324), (325, 324, 323, 322), (341, 343, 344, 334), (334, 344, 336, 335), (335, 336, 337, 342), (343, 341, 342, 337), (347, 364, 348, 345), (364, 347, 346, 350), (364, 350, 349, 348), (346, 347, 351, 355), (345, 363, 356, 352), (337, 336, 353, 332), (344, 343, 354, 333), (343, 345, 352, 354), (343, 344, 363, 345), (344, 333, 356, 363), (356, 333, 354, 352), (303, 355, 351, 357), (346, 355, 303, 362), (347, 346, 362, 295), (347, 295, 357, 351), (363, 346, 355, 356), (347, 345, 352, 351), (362, 294, 304, 303), (294, 293, 305, 304), (358, 359, 360, 361), (358, 293, 294, 359), (359, 294, 362, 360), (360, 362, 295, 361), (349, 363, 345, 348), (350, 346, 363, 349), (365, 368, 369, 385), (368, 365, 367, 370), (438, 371, 436, 373), (371, 372, 375, 376), (435, 436, 377, 378), (372, 435, 378, 375), (370, 386, 379, 382), (386, 369, 383, 379), (369, 368, 384, 383), (368, 435, 378, 384), (368, 369, 436, 435), (369, 383, 377, 436), (377, 383, 384, 378), (379, 399, 380, 382), (396, 399, 379, 386), (397, 396, 386, 370), (397, 370, 382, 380), (396, 397, 380, 399), (388, 396, 399, 400), (397, 387, 381, 380), (368, 370, 382, 384), (365, 385, 366, 367), (385, 369, 386, 366), (366, 386, 370, 367), (397, 391, 389, 387), (398, 388, 387, 389), (391, 397, 396, 390), (391, 390, 398, 389), (393, 409, 410, 394), (395, 407, 394, 410), (390, 396, 388, 398), (387, 388, 400, 381), (408, 395, 402, 406), (395, 387, 381, 402), (395, 408, 388, 387), (408, 406, 400, 388), (400, 406, 402, 381), (401, 423, 403, 405), (412, 423, 401, 409), (413, 412, 409, 410), (413, 410, 405, 403), (412, 413, 403, 423), (419, 412, 423, 404), (413, 411, 424, 403), (395, 410, 405, 402), (410, 409, 401, 405), (409, 408, 406, 401), (407, 392, 393, 394), (407, 395, 408, 392), (392, 408, 409, 393), (421, 419, 411, 420), (422, 412, 419, 421), (252, 415, 251, 250), (251, 418, 249, 250), (413, 414, 420, 411), (414, 413, 412, 422), (414, 422, 421, 420), (411, 419, 404, 424), (416, 249, 255, 253), (249, 418, 425, 255), (418, 417, 254, 425), (417, 416, 253, 254), (416, 411, 424, 253), (416, 417, 419, 411), (417, 254, 404, 419), (404, 254, 253, 424), (427, 376, 375, 426), (371, 376, 427, 433), (372, 371, 433, 434), (372, 434, 426, 375), (436, 371, 376, 377), (439, 430, 440, 431), (439, 441, 432, 430), (430, 432, 433, 440), (440, 433, 434, 431), (441, 439, 431, 434), (372, 374, 437, 435), (373, 436, 435, 437), (374, 372, 371, 438), (374, 438, 373, 437), (454, 457, 444, 442), (453, 443, 447, 446), (442, 453, 446, 448), (441, 434, 426, 429), (434, 433, 427, 426), (433, 432, 428, 427), (432, 441, 429, 428), (441, 442, 448, 429), (441, 432, 453, 442), (432, 428, 446, 453), (446, 428, 429, 448), (468, 447, 445, 467), (443, 447, 468, 452), (454, 443, 452, 461), (454, 461, 467, 445), (443, 454, 445, 447), (454, 442, 448, 445), (459, 461, 467, 470), (461, 452, 468, 467), (460, 459, 470, 469), (449, 450, 458, 451), (449, 459, 460, 450), (455, 453, 442, 444), (456, 443, 453, 455), (457, 454, 443, 456), (457, 456, 455, 444), (450, 460, 452, 458), (458, 452, 461, 451), (459, 449, 451, 461), (464, 482, 481, 463), (484, 483, 482, 464), (482, 483, 472, 466), (481, 482, 466, 473), (462, 481, 473, 471), (452, 460, 469, 468), (459, 481, 473, 470), (459, 460, 482, 481), (460, 469, 466, 482), (466, 469, 470, 473), (474, 472, 471, 180), (483, 472, 474, 479), (462, 483, 479, 480), (462, 480, 180, 471), (483, 462, 471, 472), (480, 479, 474, 180), (478, 175, 475, 181), (175, 476, 174, 480), (462, 465, 463, 481), (465, 462, 483, 484), (465, 484, 464, 463), (485, 491, 486, 314), (485, 487, 313, 491), (491, 313, 312, 486), (312, 313, 490, 488), (313, 487, 306, 490), (488, 504, 503, 489), (499, 504, 488, 312), (500, 499, 312, 311), (500, 311, 489, 503), (499, 500, 503, 504), (487, 311, 489, 306), (311, 312, 488, 489), (486, 312, 311, 314), (500, 493, 501, 497), (492, 498, 497, 501), (493, 500, 499, 502), (493, 502, 492, 501), (512, 496, 515, 495), (502, 499, 498, 492), (498, 499, 504, 505), (497, 498, 505, 506), (500, 497, 506, 503), (513, 515, 507, 509), (515, 496, 510, 507), (514, 513, 509, 508), (513, 497, 506, 509), (513, 514, 498, 497), (514, 508, 505, 498), (505, 508, 509, 506), (510, 529, 528, 507), (524, 529, 510, 496), (525, 524, 496, 515), (525, 515, 507, 528), (524, 525, 528, 529), (516, 524, 529, 530), (523, 516, 530, 531), (525, 523, 531, 528), (496, 514, 508, 510), (511, 494, 512, 495), (511, 513, 514, 494), (494, 514, 496, 512), (513, 511, 495, 515), (525, 518, 526, 523), (518, 517, 527, 526), (555, 560, 521, 554), (527, 516, 523, 526), (517, 524, 516, 527), (518, 525, 524, 517), (520, 522, 532, 562), (560, 520, 562, 533), (520, 523, 531, 562), (520, 560, 516, 523), (560, 533, 530, 516), (530, 533, 562, 531), (537, 538, 534, 549), (539, 535, 536, 540), (539, 537, 541, 535), (535, 541, 542, 536), (536, 542, 538, 540), (537, 539, 540, 538), (543, 556, 552, 551), (556, 557, 544, 552), (559, 558, 563, 550), (551, 559, 550, 546), (538, 542, 547, 534), (542, 541, 548, 547), (541, 537, 549, 548), (537, 551, 546, 549), (537, 541, 559, 551), (541, 548, 550, 559), (550, 548, 549, 546), (556, 543, 558, 557), (521, 560, 533, 553), (522, 521, 553, 532), (520, 561, 519, 522), (561, 520, 560, 555), (561, 555, 554, 519), (557, 558, 559, 544), (544, 559, 551, 552), (554, 521, 522, 519), (543, 551, 546, 545), (558, 543, 545, 563), (543, 522, 532, 545), (543, 558, 521, 522), (558, 563, 553, 521), (553, 563, 545, 532)])
me_cube_010.materials.append(mat_line)
me_cube_010.use_remesh_preserve_volume = False
me_cube_010.use_remesh_preserve_attributes = False
me_cube_010.use_mirror_vertex_groups = False
me_cube_010.update()
me_cube_009 = bpy.data.meshes.new('Cube.009')
me_cube_009.from_pydata([(3.45, 34.4, 0.0), (3.45, 34.3, 0.2), (3.95, 34.4, 0.2), (3.95, 34.3, 0.2), (4.05, 34.3, 0.2), (4.05, 34.4, 0.2), (3.95, 34.4, 0.0), (3.95, 34.3, 0.0), (4.05, 34.3, 0.0), (4.05, 34.4, 0.0), (4.05, 34.4, 0.3), (4.05, 34.3, 0.3), (3.95, 34.3, 0.3), (3.95, 34.4, 0.3), (3.45, 34.4, 0.3), (3.05, 34.4, 0.3), (3.45, 34.3, 0.3), (3.55, 34.3, 0.3), (3.55, 34.4, 0.3), (3.55, 34.4, 0.0), (3.55, 34.3, 0.0), (3.45, 34.3, 0.0), (3.55, 34.4, 0.2), (3.55, 34.3, 0.2), (3.45, 34.4, 0.2), (2.95, 34.3, 0.2), (3.05, 34.3, 0.2), (3.05, 34.4, 0.2), (3.05, 34.4, 0.0), (2.55, 34.3, 0.0), (2.45, 34.3, 0.0), (2.45, 34.4, 0.0), (2.55, 34.3, 0.2), (2.95, 34.4, 0.2), (2.95, 34.4, 0.0), (2.95, 34.3, 0.0), (3.05, 34.3, 0.0), (3.05, 34.3, 0.3), (2.95, 34.3, 0.3), (2.95, 34.4, 0.3), (2.05, 34.4, 0.3), (1.95, 34.4, 0.3), (2.45, 34.4, 0.3), (2.45, 34.3, 0.3), (2.55, 34.3, 0.3), (2.55, 34.4, 0.3), (2.55, 34.4, 0.0), (2.55, 34.4, 0.2), (2.45, 34.3, 0.2), (2.45, 34.4, 0.2), (1.95, 34.4, 0.2), (1.95, 34.3, 0.2), (2.05, 34.3, 0.2), (1.95, 34.3, 0.0), (2.05, 34.3, 0.0), (1.55, 34.4, 0.0), (1.55, 34.4, 0.2), (2.05, 34.4, 0.2), (1.95, 34.4, 0.0), (2.05, 34.4, 0.0), (2.05, 34.3, 0.3), (1.95, 34.3, 0.3), (1.55, 34.4, 0.3), (-1.05, 34.4, 0.3), (-0.55, 34.4, 0.3), (-0.45, 34.4, 0.3), (-0.45, 34.4, 0.0), (-0.55, 34.3, 0.0), (-0.55, 34.4, 0.0), (-0.55, 34.3, 0.2), (-0.55, 34.4, 0.2), (-1.05, 34.3, 0.0), (-0.45, 34.3, 0.0), (-0.45, 34.4, 0.2), (-0.45, 34.3, 0.2), (-0.05, 34.4, 0.2), (-0.05, 34.3, 0.2), (0.05, 34.3, 0.2), (0.05, 34.4, 0.3), (-0.55, 34.3, 0.3), (-0.45, 34.3, 0.3), (0.05, 34.3, 0.3), (-0.05, 34.3, 0.3), (-0.05, 34.4, 0.3), (0.45, 34.4, 0.3), (0.45, 34.3, 0.3), (0.55, 34.3, 0.3), (0.55, 34.4, 0.3), (0.45, 34.4, 0.0), (0.45, 34.3, 0.2), (0.05, 34.4, 0.2), (-0.05, 34.4, 0.0), (-0.05, 34.3, 0.0), (0.05, 34.3, 0.0), (0.05, 34.4, 0.0), (0.55, 34.4, 0.0), (0.55, 34.3, 0.0), (0.45, 34.3, 0.0), (0.55, 34.4, 0.2), (0.55, 34.3, 0.2), (0.45, 34.4, 0.2), (0.95, 34.3, 0.2), (1.05, 34.3, 0.2), (0.95, 34.4, 0.0), (1.05, 34.4, 0.0), (1.05, 34.4, 0.3), (0.95, 34.4, 0.3), (1.05, 34.3, 0.3), (0.95, 34.3, 0.3), (1.45, 34.4, 0.3), (1.45, 34.3, 0.3), (1.55, 34.3, 0.3), (1.55, 34.3, 0.0), (1.45, 34.3, 0.0), (1.45, 34.4, 0.0), (1.55, 34.3, 0.2), (1.45, 34.3, 0.2), (1.45, 34.4, 0.2), (0.95, 34.4, 0.2), (1.05, 34.4, 0.2), (0.95, 34.3, 0.0), (1.05, 34.3, 0.0), (-3.95, 34.3, 0.2), (-4.05, 34.4, 0.2), (-3.55, 34.4, 0.2), (-3.45, 34.4, 0.2), (-3.55, 34.4, 0.0), (-3.55, 34.3, 0.0), (-3.45, 34.4, 0.3), (-3.45, 34.3, 0.3), (-3.55, 34.3, 0.3), (-4.45, 34.3, 0.3), (-4.55, 34.3, 0.3), (-4.05, 34.4, 0.3), (-4.05, 34.3, 0.3), (-3.95, 34.3, 0.3), (-3.95, 34.4, 0.3), (-3.95, 34.4, 0.0), (-3.95, 34.3, 0.0), (-4.05, 34.3, 0.0), (-4.05, 34.4, 0.0), (-3.95, 34.4, 0.2), (-4.05, 34.3, 0.2), (-4.55, 34.3, 0.2), (-4.45, 34.3, 0.2), (-4.55, 34.4, 0.0), (-4.45, 34.4, 0.0), (-4.95, 34.4, 0.0), (-4.95, 34.3, 0.0), (-5.05, 34.3, 0.0), (-4.95, 34.4, 0.2), (-5.05, 34.3, 0.2), (-4.55, 34.4, 0.2), (-4.45, 34.4, 0.2), (-4.55, 34.3, 0.0), (-4.45, 34.3, 0.0), (-4.45, 34.4, 0.3), (-4.55, 34.4, 0.3), (-5.05, 34.4, 0.3), (-5.05, 34.3, 0.3), (-4.95, 34.3, 0.3), (-5.45, 34.4, 0.3), (-5.55, 34.3, 0.3), (-5.55, 34.4, 0.3), (-4.95, 34.4, 0.3), (-5.05, 34.4, 0.0), (-4.95, 34.3, 0.2), (-5.05, 34.4, 0.2), (-5.55, 34.4, 0.2), (-5.55, 34.3, 0.2), (-5.45, 34.4, 0.2), (-5.55, 34.3, 0.0), (-5.45, 34.3, 0.0), (-5.95, 34.3, 0.0), (-6.05, 34.4, 0.0), (-5.95, 34.4, 0.2), (-5.45, 34.3, 0.2), (-5.55, 34.4, 0.0), (-5.45, 34.4, 0.0), (-5.45, 34.3, 0.3), (-6.05, 34.4, 0.3), (-5.95, 34.3, 0.3), (-3.55, 34.4, 0.3), (-3.05, 34.4, 0.3), (-2.95, 34.3, 0.3), (-3.05, 34.3, 0.0), (-2.95, 34.4, 0.2), (-3.05, 34.3, 0.2), (-3.05, 34.4, 0.2), (-3.55, 34.3, 0.2), (-3.45, 34.3, 0.2), (-3.45, 34.3, 0.0), (-3.45, 34.4, 0.0), (-2.95, 34.4, 0.0), (-2.95, 34.3, 0.0), (-3.05, 34.4, 0.0), (-2.95, 34.3, 0.2), (-2.45, 34.3, 0.2), (-2.55, 34.4, 0.3), (-3.05, 34.3, 0.3), (-2.95, 34.4, 0.3), (-2.45, 34.4, 0.3), (-2.45, 34.3, 0.3), (-2.55, 34.3, 0.3), (-2.05, 34.3, 0.3), (-1.95, 34.3, 0.3), (-1.95, 34.4, 0.0), (-2.05, 34.4, 0.0), (-1.95, 34.3, 0.2), (-2.05, 34.3, 0.2), (-2.55, 34.4, 0.2), (-2.55, 34.3, 0.2), (-2.45, 34.4, 0.2), (-2.55, 34.4, 0.0), (-2.55, 34.3, 0.0), (-2.45, 34.3, 0.0), (-2.45, 34.4, 0.0), (-1.95, 34.3, 0.0), (-2.05, 34.3, 0.0), (-1.95, 34.4, 0.2), (-2.05, 34.4, 0.2), (-1.55, 34.3, 0.2), (-1.45, 34.4, 0.2), (-1.55, 34.4, 0.0), (-1.45, 34.4, 0.0), (-1.45, 34.3, 0.3), (-1.55, 34.3, 0.3), (-1.55, 34.4, 0.3), (-2.05, 34.4, 0.3), (-1.95, 34.4, 0.3), (-1.45, 34.4, 0.3), (-1.05, 34.3, 0.3), (-0.95, 34.3, 0.3), (-0.95, 34.4, 0.3), (-0.95, 34.4, 0.0), (-0.95, 34.3, 0.0), (-1.05, 34.4, 0.0), (-0.95, 34.4, 0.2), (-0.95, 34.3, 0.2), (-1.05, 34.3, 0.2), (-1.05, 34.4, 0.2), (-1.55, 34.4, 0.2), (-1.45, 34.3, 0.2), (-1.55, 34.3, 0.0), (-1.45, 34.3, 0.0), (-11.45, 34.4, 0.0), (-11.45, 34.3, 0.0), (-11.45, 34.4, 0.2), (-11.45, 34.3, 0.2), (-11.05, 34.4, 0.2), (-11.05, 34.4, 0.0), (-11.05, 34.3, 0.0), (-10.95, 34.4, 0.0), (-10.95, 34.4, 0.3), (-10.95, 34.3, 0.3), (-11.05, 34.4, 0.3), (-11.55, 34.4, 0.3), (-11.55, 34.3, 0.3), (-11.45, 34.3, 0.3), (-11.45, 34.4, 0.3), (-12.05, 34.4, 0.3), (-11.55, 34.3, 0.0), (-11.55, 34.4, 0.0), (-11.55, 34.3, 0.2), (-11.55, 34.4, 0.2), (-12.05, 34.4, 0.2), (-11.95, 34.3, 0.2), (-11.95, 34.4, 0.2), (-12.05, 34.4, 0.0), (-11.95, 34.4, 0.0), (-12.45, 34.3, 0.0), (-12.55, 34.3, 0.0), (-12.55, 34.4, 0.0), (-12.45, 34.4, 0.2), (-12.55, 34.4, 0.2), (-12.05, 34.3, 0.2), (-12.05, 34.3, 0.0), (-11.95, 34.3, 0.0), (-11.95, 34.4, 0.3), (-11.95, 34.3, 0.3), (-12.05, 34.3, 0.3), (-12.55, 34.4, 0.3), (-12.55, 34.3, 0.3), (-12.95, 34.4, 0.3), (-13.05, 34.4, 0.3), (-12.45, 34.3, 0.3), (-12.45, 34.4, 0.3), (-12.45, 34.4, 0.0), (-12.45, 34.3, 0.2), (-12.55, 34.3, 0.2), (-13.05, 34.3, 0.2), (-12.95, 34.3, 0.2), (-13.05, 34.4, 0.0), (-13.45, 34.4, 0.2), (-13.45, 34.3, 0.2), (-13.55, 34.4, 0.2), (-13.05, 34.4, 0.2), (-12.95, 34.4, 0.2), (-13.05, 34.3, 0.0), (-12.95, 34.3, 0.0), (-12.95, 34.4, 0.0), (-12.95, 34.3, 0.3), (-13.05, 34.3, 0.3), (-13.55, 34.3, 0.3), (-13.45, 34.3, 0.3), (-13.45, 34.4, 0.3), (-15.95, 34.4, 0.3), (-15.45, 34.3, 0.3), (-15.45, 34.4, 0.3), (-15.55, 34.3, 0.2), (-15.55, 34.4, 0.2), (-16.05, 34.4, 0.2), (-16.05, 34.3, 0.2), (-15.95, 34.3, 0.2), (-16.05, 34.4, 0.0), (-15.45, 34.4, 0.0), (-15.45, 34.3, 0.0), (-15.55, 34.3, 0.0), (-15.55, 34.4, 0.0), (-15.45, 34.4, 0.2), (-15.45, 34.3, 0.2), (-15.05, 34.3, 0.2), (-15.05, 34.4, 0.0), (-15.05, 34.3, 0.0), (-14.95, 34.3, 0.0), (-14.95, 34.4, 0.0), (-14.95, 34.4, 0.3), (-14.95, 34.3, 0.3), (-15.05, 34.3, 0.3), (-15.05, 34.4, 0.3), (-15.55, 34.4, 0.3), (-15.55, 34.3, 0.3), (-14.55, 34.4, 0.3), (-14.45, 34.3, 0.3), (-14.45, 34.3, 0.0), (-14.55, 34.3, 0.0), (-14.55, 34.3, 0.2), (-14.55, 34.4, 0.2), (-15.05, 34.4, 0.2), (-14.95, 34.3, 0.2), (-14.95, 34.4, 0.2), (-14.45, 34.4, 0.0), (-14.55, 34.4, 0.0), (-14.45, 34.4, 0.2), (-14.45, 34.3, 0.2), (-14.05, 34.4, 0.2), (-13.95, 34.3, 0.2), (-13.95, 34.4, 0.2), (-14.05, 34.4, 0.0), (-14.05, 34.3, 0.0), (-13.95, 34.3, 0.0), (-13.95, 34.4, 0.3), (-14.05, 34.4, 0.3), (-14.55, 34.3, 0.3), (-14.45, 34.4, 0.3), (-13.95, 34.3, 0.3), (-14.05, 34.3, 0.3), (-13.55, 34.4, 0.3), (-13.45, 34.4, 0.0), (-13.45, 34.3, 0.0), (-13.55, 34.3, 0.0), (-13.55, 34.4, 0.0), (-13.55, 34.3, 0.2), (-14.05, 34.3, 0.2), (-13.95, 34.4, 0.0), (-8.95, 34.4, 0.0), (-9.05, 34.3, 0.0), (-9.05, 34.4, 0.0), (-8.95, 34.4, 0.2), (-8.95, 34.3, 0.2), (-9.05, 34.4, 0.2), (-8.45, 34.3, 0.2), (-8.45, 34.4, 0.2), (-8.55, 34.3, 0.0), (-8.45, 34.4, 0.0), (-8.45, 34.4, 0.3), (-8.45, 34.3, 0.3), (-8.55, 34.3, 0.3), (-8.55, 34.4, 0.3), (-9.05, 34.3, 0.3), (-9.45, 34.4, 0.3), (-9.55, 34.4, 0.3), (-9.05, 34.4, 0.3), (-8.95, 34.3, 0.3), (-8.95, 34.4, 0.3), (-8.95, 34.3, 0.0), (-9.05, 34.3, 0.2), (-9.55, 34.4, 0.2), (-9.55, 34.3, 0.2), (-9.55, 34.4, 0.0), (-9.45, 34.3, 0.0), (-9.45, 34.4, 0.0), (-9.95, 34.3, 0.0), (-10.05, 34.3, 0.0), (-10.05, 34.4, 0.0), (-9.95, 34.4, 0.2), (-9.45, 34.3, 0.2), (-9.45, 34.4, 0.2), (-9.55, 34.3, 0.0), (-9.45, 34.3, 0.3), (-9.55, 34.3, 0.3), (-10.05, 34.3, 0.3), (-9.95, 34.4, 0.3), (-10.45, 34.4, 0.3), (-10.55, 34.3, 0.3), (-10.05, 34.4, 0.3), (-9.95, 34.3, 0.3), (-9.95, 34.4, 0.0), (-9.95, 34.3, 0.2), (-10.05, 34.3, 0.2), (-10.05, 34.4, 0.2), (-10.55, 34.4, 0.2), (-10.45, 34.3, 0.2), (-10.45, 34.4, 0.2), (-10.45, 34.4, 0.0), (-10.95, 34.3, 0.0), (-10.95, 34.4, 0.2), (-10.95, 34.3, 0.2), (-11.05, 34.3, 0.2), (-10.55, 34.3, 0.2), (-10.55, 34.4, 0.0), (-10.55, 34.3, 0.0), (-10.45, 34.3, 0.0), (-10.45, 34.3, 0.3), (-10.55, 34.4, 0.3), (-11.05, 34.3, 0.3), (-8.05, 34.4, 0.3), (-8.05, 34.3, 0.3), (-7.95, 34.3, 0.3), (-7.95, 34.4, 0.3), (-7.95, 34.3, 0.0), (-8.05, 34.4, 0.0), (-7.95, 34.3, 0.2), (-8.05, 34.3, 0.2), (-8.05, 34.4, 0.2), (-8.55, 34.4, 0.2), (-8.55, 34.3, 0.2), (-8.55, 34.4, 0.0), (-8.45, 34.3, 0.0), (-7.95, 34.4, 0.0), (-8.05, 34.3, 0.0), (-7.95, 34.4, 0.2), (-7.55, 34.4, 0.2), (-7.45, 34.3, 0.2), (-7.55, 34.4, 0.0), (-7.45, 34.4, 0.3), (-7.55, 34.3, 0.3), (-7.45, 34.3, 0.3), (-7.55, 34.4, 0.3), (-6.95, 34.4, 0.0), (-6.95, 34.3, 0.0), (-7.05, 34.4, 0.0), (-7.05, 34.3, 0.2), (-7.55, 34.3, 0.2), (-7.45, 34.4, 0.2), (-7.55, 34.3, 0.0), (-7.45, 34.3, 0.0), (-7.45, 34.4, 0.0), (-7.05, 34.3, 0.0), (-6.95, 34.4, 0.2), (-6.95, 34.3, 0.2), (-7.05, 34.4, 0.2), (-6.45, 34.4, 0.2), (-6.55, 34.4, 0.0), (-6.55, 34.3, 0.0), (-6.45, 34.4, 0.0), (-6.55, 34.3, 0.3), (-7.05, 34.4, 0.3), (-7.05, 34.3, 0.3), (-6.95, 34.3, 0.3), (-6.95, 34.4, 0.3), (-6.45, 34.4, 0.3), (-6.45, 34.3, 0.3), (-6.55, 34.4, 0.3), (-6.05, 34.3, 0.3), (-5.95, 34.4, 0.3), (-5.95, 34.4, 0.0), (-6.05, 34.3, 0.0), (-5.95, 34.3, 0.2), (-6.05, 34.3, 0.2), (-6.05, 34.4, 0.2), (-6.55, 34.4, 0.2), (-6.55, 34.3, 0.2), (-6.45, 34.3, 0.2), (-6.45, 34.3, 0.0), (-15.95, 34.4, 0.0), (-16.05, 34.3, 0.0), (-15.95, 34.4, 0.2), (-16.05, 34.3, 0.3), (-16.05, 34.4, 0.3), (-15.95, 34.3, 0.3), (-15.95, 34.3, 0.0), (-16.55, 34.3, 0.0), (-16.45, 34.4, 0.0), (-16.95, 34.3, 0.0), (-17.05, 34.4, 0.0), (-17.05, 34.3, 0.2), (-16.55, 34.4, 0.2), (-16.55, 34.3, 0.2), (-16.45, 34.3, 0.2), (-16.45, 34.4, 0.2), (-16.55, 34.4, 0.0), (-16.45, 34.3, 0.0), (-16.45, 34.4, 0.3), (-16.45, 34.3, 0.3), (-16.55, 34.3, 0.3), (-16.55, 34.4, 0.3), (-17.05, 34.4, 0.3), (-16.95, 34.3, 0.3), (-16.95, 34.4, 0.3), (-17.05, 34.3, 0.3), (-16.95, 34.4, 0.0), (-17.05, 34.3, 0.0), (-16.95, 34.4, 0.2), (-16.95, 34.3, 0.2), (-17.05, 34.4, 0.2), (-17.55, 34.3, 0.2), (-17.45, 34.3, 0.0), (-17.45, 34.4, 0.0), (-18.05, 34.4, 0.0), (-17.95, 34.4, 0.2), (-18.05, 34.3, 0.2), (-18.05, 34.4, 0.2), (-17.55, 34.4, 0.2), (-17.45, 34.3, 0.2), (-17.45, 34.4, 0.2), (-17.55, 34.4, 0.0), (-17.55, 34.3, 0.0), (-17.45, 34.4, 0.3), (-17.45, 34.3, 0.3), (-17.55, 34.3, 0.3), (-17.55, 34.4, 0.3), (-18.05, 34.4, 0.3), (-17.95, 34.3, 0.3), (-19.05, 34.4, 0.3), (-18.95, 34.3, 0.0), (-19.05, 34.3, 0.0), (-18.95, 34.4, 0.2), (-19.05, 34.4, 0.2), (-18.95, 34.4, 0.0), (-19.05, 34.4, 0.0), (-18.95, 34.3, 0.2), (-19.05, 34.3, 0.2), (-18.45, 34.4, 0.2), (-18.55, 34.3, 0.0), (-18.45, 34.4, 0.3), (-18.55, 34.4, 0.3), (-19.05, 34.3, 0.3), (-18.95, 34.3, 0.3), (-18.95, 34.4, 0.3), (-18.55, 34.3, 0.3), (-18.55, 34.4, 0.2), (-18.55, 34.4, 0.0), (-18.05, 34.3, 0.3), (-18.05, 34.3, 0.0), (-17.95, 34.3, 0.0), (-18.45, 34.4, 0.0), (-18.45, 34.3, 0.0), (-18.45, 34.3, 0.2), (-18.55, 34.3, 0.2), (-17.95, 34.3, 0.2), (-17.95, 34.4, 0.0), (-17.95, 34.4, 0.3), (-18.45, 34.3, 0.3)], [], [(21, 0, 19, 20), (24, 0, 21, 1), (0, 24, 22, 19), (5, 9, 6, 2), (7, 3, 2, 6), (8, 4, 3, 7), (9, 5, 4, 8), (9, 8, 7, 6), (4, 5, 10, 11), (3, 4, 11, 12), (2, 3, 12, 13), (5, 2, 13, 10), (22, 24, 14, 18), (22, 2, 13, 18), (22, 23, 3, 2), (23, 17, 12, 3), (12, 17, 18, 13), (16, 37, 15, 14), (26, 37, 16, 1), (27, 26, 1, 24), (27, 24, 14, 15), (26, 27, 15, 37), (24, 1, 16, 14), (1, 23, 17, 16), (23, 22, 18, 17), (19, 22, 23, 20), (20, 23, 1, 21), (28, 27, 26, 36), (46, 47, 32, 29), (27, 28, 34, 33), (35, 25, 33, 34), (36, 26, 25, 35), (28, 36, 35, 34), (25, 26, 37, 38), (33, 25, 38, 39), (27, 33, 39, 15), (47, 33, 39, 45), (47, 32, 25, 33), (32, 44, 38, 25), (38, 44, 45, 39), (43, 60, 40, 42), (52, 60, 43, 48), (57, 52, 48, 49), (57, 49, 42, 40), (50, 51, 61, 41), (47, 49, 42, 45), (49, 48, 43, 42), (48, 32, 44, 43), (32, 47, 45, 44), (46, 29, 30, 31), (29, 32, 48, 30), (30, 48, 49, 31), (47, 46, 31, 49), (57, 59, 58, 50), (53, 51, 50, 58), (59, 57, 52, 54), (59, 54, 53, 58), (112, 115, 116, 113), (54, 52, 51, 53), (52, 57, 40, 60), (51, 52, 60, 61), (57, 50, 41, 40), (56, 117, 109, 62), (117, 116, 110, 109), (116, 115, 111, 110), (56, 50, 41, 62), (56, 115, 51, 50), (115, 111, 61, 51), (61, 111, 62, 41), (79, 232, 233, 64), (238, 232, 79, 69), (237, 238, 69, 70), (237, 70, 64, 233), (238, 237, 233, 232), (239, 238, 232, 231), (69, 74, 80, 79), (74, 73, 65, 80), (66, 73, 74, 72), (72, 74, 69, 67), (73, 66, 68, 70), (237, 234, 236, 240), (235, 238, 239, 71), (66, 72, 67, 68), (67, 69, 70, 68), (90, 94, 91, 75), (92, 76, 75, 91), (93, 77, 76, 92), (77, 90, 78, 81), (73, 70, 64, 65), (70, 69, 79, 64), (73, 75, 83, 65), (73, 74, 76, 75), (74, 80, 82, 76), (82, 80, 65, 83), (85, 81, 78, 84), (77, 81, 85, 89), (90, 77, 89, 100), (90, 100, 84, 78), (76, 77, 81, 82), (75, 76, 82, 83), (90, 75, 83, 78), (98, 100, 84, 87), (89, 99, 86, 85), (95, 96, 97, 88), (96, 99, 89, 97), (98, 95, 88, 100), (94, 90, 77, 93), (94, 93, 92, 91), (95, 98, 99, 96), (97, 89, 100, 88), (101, 102, 107, 108), (100, 89, 85, 84), (99, 98, 87, 86), (98, 118, 106, 87), (98, 99, 101, 118), (99, 86, 108, 101), (108, 86, 87, 106), (110, 107, 105, 109), (102, 107, 110, 116), (119, 102, 116, 117), (119, 117, 109, 105), (102, 119, 105, 107), (118, 101, 108, 106), (119, 118, 106, 105), (115, 56, 62, 111), (55, 112, 113, 114), (55, 56, 115, 112), (113, 116, 117, 114), (56, 55, 114, 117), (119, 104, 103, 118), (120, 101, 118, 103), (121, 102, 101, 120), (104, 119, 102, 121), (104, 121, 120, 103), (137, 138, 139, 140), (137, 141, 122, 138), (125, 192, 126, 124), (127, 189, 124, 126), (192, 125, 190, 191), (189, 190, 129, 130), (124, 189, 130, 182), (141, 123, 133, 136), (142, 122, 135, 134), (122, 141, 136, 135), (141, 124, 182, 136), (141, 122, 189, 124), (122, 135, 130, 189), (130, 135, 136, 182), (134, 131, 156, 133), (144, 131, 134, 142), (153, 144, 142, 123), (153, 123, 133, 156), (144, 153, 156, 131), (123, 142, 134, 133), (138, 122, 142, 139), (139, 142, 123, 140), (141, 137, 140, 123), (153, 146, 145, 152), (146, 153, 144, 155), (147, 150, 166, 148), (150, 147, 165, 167), (154, 143, 152, 145), (155, 144, 143, 154), (146, 155, 154, 145), (143, 144, 131, 132), (152, 143, 132, 157), (153, 152, 157, 156), (150, 167, 158, 164), (167, 151, 159, 158), (166, 150, 164, 160), (150, 152, 157, 164), (150, 166, 143, 152), (166, 160, 132, 143), (132, 160, 164, 157), (159, 179, 161, 158), (176, 179, 159, 151), (170, 176, 151, 167), (170, 167, 158, 161), (176, 170, 161, 179), (151, 166, 160, 159), (147, 148, 149, 165), (148, 166, 151, 149), (149, 151, 167, 165), (170, 178, 177, 168), (171, 169, 168, 177), (172, 176, 169, 171), (178, 172, 171, 177), (476, 173, 477, 174), (476, 175, 478, 173), (173, 478, 479, 477), (477, 479, 480, 174), (178, 170, 176, 172), (169, 176, 179, 162), (168, 169, 162, 163), (170, 168, 163, 161), (175, 480, 180, 475), (479, 478, 181, 474), (175, 168, 163, 475), (175, 478, 169, 168), (478, 181, 162, 169), (162, 181, 475, 163), (199, 129, 128, 183), (190, 129, 199, 187), (125, 190, 187, 188), (125, 188, 183, 128), (190, 125, 128, 129), (125, 124, 182, 128), (186, 188, 183, 200), (196, 186, 200, 184), (194, 196, 187, 185), (191, 190, 189, 127), (192, 191, 127, 126), (193, 194, 185, 195), (193, 186, 196, 194), (185, 187, 188, 195), (186, 193, 195, 188), (212, 216, 213, 210), (214, 211, 210, 213), (210, 211, 203, 198), (188, 187, 199, 183), (187, 196, 184, 199), (186, 210, 198, 200), (186, 196, 211, 210), (196, 184, 203, 211), (203, 184, 200, 198), (204, 202, 201, 228), (197, 202, 204, 209), (212, 197, 209, 220), (212, 220, 228, 201), (197, 212, 201, 202), (211, 197, 202, 203), (212, 210, 198, 201), (219, 220, 228, 229), (209, 208, 205, 204), (206, 217, 218, 207), (217, 208, 209, 218), (218, 209, 220, 207), (219, 206, 207, 220), (215, 197, 211, 214), (216, 212, 197, 215), (216, 215, 214, 213), (206, 219, 208, 217), (222, 224, 223, 241), (244, 242, 221, 243), (224, 222, 242, 244), (242, 222, 230, 225), (222, 241, 227, 230), (220, 209, 204, 228), (208, 219, 229, 205), (219, 241, 227, 229), (219, 208, 221, 241), (208, 205, 226, 221), (226, 205, 229, 227), (231, 225, 230, 63), (242, 225, 231, 239), (222, 242, 239, 240), (222, 240, 63, 230), (221, 242, 225, 226), (241, 221, 226, 227), (237, 240, 63, 233), (240, 239, 231, 63), (234, 235, 71, 236), (234, 237, 238, 235), (71, 239, 240, 236), (243, 221, 241, 223), (224, 244, 243, 223), (246, 248, 263, 261), (416, 252, 250, 249), (415, 417, 418, 251), (252, 416, 417, 415), (247, 264, 256, 259), (264, 263, 257, 256), (248, 247, 259, 258), (247, 249, 255, 259), (247, 248, 418, 249), (248, 258, 425, 418), (425, 258, 259, 255), (257, 279, 278, 256), (266, 279, 257, 263), (267, 266, 263, 264), (267, 264, 256, 278), (263, 248, 258, 257), (245, 246, 261, 262), (245, 247, 248, 246), (261, 263, 264, 262), (247, 245, 262, 264), (267, 269, 268, 265), (269, 267, 266, 277), (269, 277, 276, 268), (287, 270, 271, 272), (287, 273, 288, 270), (273, 287, 272, 274), (276, 275, 265, 268), (277, 266, 275, 276), (266, 267, 278, 279), (275, 266, 279, 280), (265, 275, 280, 260), (267, 265, 260, 278), (273, 274, 281, 286), (274, 289, 282, 281), (273, 265, 260, 286), (273, 288, 275, 265), (288, 285, 280, 275), (280, 285, 286, 260), (282, 301, 283, 281), (291, 301, 282, 289), (297, 291, 289, 274), (297, 274, 281, 283), (291, 297, 283, 301), (290, 291, 301, 302), (296, 290, 302, 284), (289, 288, 285, 282), (288, 273, 286, 285), (270, 288, 289, 271), (271, 289, 274, 272), (297, 300, 292, 296), (298, 290, 296, 292), (300, 297, 291, 299), (300, 299, 298, 292), (293, 358, 361, 295), (299, 291, 290, 298), (297, 296, 284, 283), (293, 295, 357, 305), (295, 362, 303, 357), (293, 296, 284, 305), (293, 294, 290, 296), (294, 304, 302, 290), (302, 304, 305, 284), (331, 490, 306, 330), (313, 490, 331, 309), (487, 313, 309, 310), (487, 310, 330, 306), (319, 310, 330, 308), (309, 320, 307, 331), (320, 319, 308, 307), (487, 485, 314, 311), (315, 316, 317, 318), (315, 319, 320, 316), (316, 320, 309, 317), (317, 309, 310, 318), (319, 315, 318, 310), (324, 339, 321, 323), (310, 309, 331, 330), (319, 338, 329, 308), (319, 320, 321, 338), (320, 307, 328, 321), (328, 307, 308, 329), (353, 327, 326, 332), (339, 327, 353, 336), (340, 339, 336, 337), (340, 337, 332, 326), (339, 340, 326, 327), (321, 339, 327, 328), (338, 321, 328, 329), (340, 338, 329, 326), (343, 337, 332, 354), (336, 344, 333, 353), (341, 334, 335, 342), (340, 325, 322, 338), (323, 321, 338, 322), (325, 340, 339, 324), (325, 324, 323, 322), (341, 343, 344, 334), (334, 344, 336, 335), (335, 336, 337, 342), (343, 341, 342, 337), (347, 364, 348, 345), (364, 347, 346, 350), (364, 350, 349, 348), (346, 347, 351, 355), (345, 363, 356, 352), (337, 336, 353, 332), (344, 343, 354, 333), (343, 345, 352, 354), (343, 344, 363, 345), (344, 333, 356, 363), (356, 333, 354, 352), (303, 355, 351, 357), (346, 355, 303, 362), (347, 346, 362, 295), (347, 295, 357, 351), (363, 346, 355, 356), (347, 345, 352, 351), (362, 294, 304, 303), (294, 293, 305, 304), (358, 359, 360, 361), (358, 293, 294, 359), (359, 294, 362, 360), (360, 362, 295, 361), (349, 363, 345, 348), (350, 346, 363, 349), (365, 368, 369, 385), (368, 365, 367, 370), (438, 371, 436, 373), (371, 372, 375, 376), (435, 436, 377, 378), (372, 435, 378, 375), (370, 386, 379, 382), (386, 369, 383, 379), (369, 368, 384, 383), (368, 435, 378, 384), (368, 369, 436, 435), (369, 383, 377, 436), (377, 383, 384, 378), (379, 399, 380, 382), (396, 399, 379, 386), (397, 396, 386, 370), (397, 370, 382, 380), (396, 397, 380, 399), (388, 396, 399, 400), (397, 387, 381, 380), (368, 370, 382, 384), (365, 385, 366, 367), (385, 369, 386, 366), (366, 386, 370, 367), (397, 391, 389, 387), (398, 388, 387, 389), (391, 397, 396, 390), (391, 390, 398, 389), (393, 409, 410, 394), (395, 407, 394, 410), (390, 396, 388, 398), (387, 388, 400, 381), (408, 395, 402, 406), (395, 387, 381, 402), (395, 408, 388, 387), (408, 406, 400, 388), (400, 406, 402, 381), (401, 423, 403, 405), (412, 423, 401, 409), (413, 412, 409, 410), (413, 410, 405, 403), (412, 413, 403, 423), (419, 412, 423, 404), (413, 411, 424, 403), (395, 410, 405, 402), (410, 409, 401, 405), (409, 408, 406, 401), (407, 392, 393, 394), (407, 395, 408, 392), (392, 408, 409, 393), (421, 419, 411, 420), (422, 412, 419, 421), (252, 415, 251, 250), (251, 418, 249, 250), (413, 414, 420, 411), (414, 413, 412, 422), (414, 422, 421, 420), (411, 419, 404, 424), (416, 249, 255, 253), (249, 418, 425, 255), (418, 417, 254, 425), (417, 416, 253, 254), (416, 411, 424, 253), (416, 417, 419, 411), (417, 254, 404, 419), (404, 254, 253, 424), (427, 376, 375, 426), (371, 376, 427, 433), (372, 371, 433, 434), (372, 434, 426, 375), (436, 371, 376, 377), (439, 430, 440, 431), (439, 441, 432, 430), (430, 432, 433, 440), (440, 433, 434, 431), (441, 439, 431, 434), (372, 374, 437, 435), (373, 436, 435, 437), (374, 372, 371, 438), (374, 438, 373, 437), (454, 457, 444, 442), (453, 443, 447, 446), (442, 453, 446, 448), (441, 434, 426, 429), (434, 433, 427, 426), (433, 432, 428, 427), (432, 441, 429, 428), (441, 442, 448, 429), (441, 432, 453, 442), (432, 428, 446, 453), (446, 428, 429, 448), (468, 447, 445, 467), (443, 447, 468, 452), (454, 443, 452, 461), (454, 461, 467, 445), (443, 454, 445, 447), (454, 442, 448, 445), (459, 461, 467, 470), (461, 452, 468, 467), (460, 459, 470, 469), (449, 450, 458, 451), (449, 459, 460, 450), (455, 453, 442, 444), (456, 443, 453, 455), (457, 454, 443, 456), (457, 456, 455, 444), (450, 460, 452, 458), (458, 452, 461, 451), (459, 449, 451, 461), (464, 482, 481, 463), (484, 483, 482, 464), (482, 483, 472, 466), (481, 482, 466, 473), (462, 481, 473, 471), (452, 460, 469, 468), (459, 481, 473, 470), (459, 460, 482, 481), (460, 469, 466, 482), (466, 469, 470, 473), (474, 472, 471, 180), (483, 472, 474, 479), (462, 483, 479, 480), (462, 480, 180, 471), (483, 462, 471, 472), (480, 479, 474, 180), (478, 175, 475, 181), (175, 476, 174, 480), (462, 465, 463, 481), (465, 462, 483, 484), (465, 484, 464, 463), (485, 491, 486, 314), (485, 487, 313, 491), (491, 313, 312, 486), (312, 313, 490, 488), (313, 487, 306, 490), (488, 504, 503, 489), (499, 504, 488, 312), (500, 499, 312, 311), (500, 311, 489, 503), (499, 500, 503, 504), (487, 311, 489, 306), (311, 312, 488, 489), (486, 312, 311, 314), (500, 493, 501, 497), (492, 498, 497, 501), (493, 500, 499, 502), (493, 502, 492, 501), (512, 496, 515, 495), (502, 499, 498, 492), (498, 499, 504, 505), (497, 498, 505, 506), (500, 497, 506, 503), (513, 515, 507, 509), (515, 496, 510, 507), (514, 513, 509, 508), (513, 497, 506, 509), (513, 514, 498, 497), (514, 508, 505, 498), (505, 508, 509, 506), (510, 529, 528, 507), (524, 529, 510, 496), (525, 524, 496, 515), (525, 515, 507, 528), (524, 525, 528, 529), (516, 524, 529, 530), (523, 516, 530, 531), (525, 523, 531, 528), (496, 514, 508, 510), (511, 494, 512, 495), (511, 513, 514, 494), (494, 514, 496, 512), (513, 511, 495, 515), (525, 518, 526, 523), (518, 517, 527, 526), (555, 560, 521, 554), (527, 516, 523, 526), (517, 524, 516, 527), (518, 525, 524, 517), (520, 522, 532, 562), (560, 520, 562, 533), (520, 523, 531, 562), (520, 560, 516, 523), (560, 533, 530, 516), (530, 533, 562, 531), (537, 538, 534, 549), (539, 535, 536, 540), (539, 537, 541, 535), (535, 541, 542, 536), (536, 542, 538, 540), (537, 539, 540, 538), (543, 556, 552, 551), (556, 557, 544, 552), (559, 558, 563, 550), (551, 559, 550, 546), (538, 542, 547, 534), (542, 541, 548, 547), (541, 537, 549, 548), (537, 551, 546, 549), (537, 541, 559, 551), (541, 548, 550, 559), (550, 548, 549, 546), (556, 543, 558, 557), (521, 560, 533, 553), (522, 521, 553, 532), (520, 561, 519, 522), (561, 520, 560, 555), (561, 555, 554, 519), (557, 558, 559, 544), (544, 559, 551, 552), (554, 521, 522, 519), (543, 551, 546, 545), (558, 543, 545, 563), (543, 522, 532, 545), (543, 558, 521, 522), (558, 563, 553, 521), (553, 563, 545, 532)])
me_cube_009.materials.append(mat_line)
me_cube_009.use_remesh_preserve_volume = False
me_cube_009.use_remesh_preserve_attributes = False
me_cube_009.use_mirror_vertex_groups = False
me_cube_009.update()
me_cube_007 = bpy.data.meshes.new('Cube.007')
me_cube_007.from_pydata([(-8.2, 30.4, 0.0), (-8.2, 30.3, 0.0), (-8.3, 30.3, 0.0), (-8.3, 30.4, 0.0), (-8.2, 30.4, 0.8), (-8.2, 30.3, 0.8), (-8.3, 30.3, 0.8), (-8.3, 30.4, 0.8), (-6.8, 30.4, 0.8), (-6.8, 30.3, 0.8), (-6.7, 30.3, 0.8), (-6.7, 30.4, 0.8), (-6.8, 30.4, 0.0), (-6.8, 30.3, 0.0), (-6.7, 30.3, 0.0), (-6.7, 30.4, 0.0), (-6.7, 30.4, 0.9), (-6.7, 30.3, 0.9), (-6.8, 30.3, 0.9), (-6.8, 30.4, 0.9), (-8.3, 30.4, 0.9), (-8.3, 30.3, 0.9), (-8.2, 30.3, 0.9), (-8.2, 30.4, 0.9), (-8.2, 30.4, 3.0), (-8.2, 30.3, 3.0), (-8.3, 30.3, 3.0), (-8.3, 30.4, 3.0), (-6.8, 30.4, 3.0), (-6.8, 30.3, 3.0), (-6.7, 30.3, 3.0), (-6.7, 30.4, 3.0)], [], [(0, 1, 2, 3), (0, 4, 5, 1), (1, 5, 6, 2), (2, 6, 7, 3), (4, 0, 3, 7), (11, 15, 12, 8), (13, 9, 8, 12), (14, 10, 9, 13), (15, 11, 10, 14), (15, 14, 13, 12), (10, 11, 16, 17), (9, 10, 17, 18), (8, 9, 18, 19), (11, 8, 19, 16), (4, 7, 20, 23), (7, 6, 21, 20), (6, 5, 22, 21), (5, 4, 23, 22), (22, 23, 24, 25), (21, 22, 25, 26), (20, 21, 26, 27), (23, 20, 27, 24), (16, 19, 28, 31), (19, 18, 29, 28), (18, 17, 30, 29), (17, 16, 31, 30), (24, 27, 26, 25), (31, 28, 29, 30), (4, 8, 19, 23), (4, 5, 9, 8), (5, 22, 18, 9), (18, 22, 23, 19)])
me_cube_007.materials.append(mat_line)
me_cube_007.use_remesh_preserve_volume = False
me_cube_007.use_remesh_preserve_attributes = False
me_cube_007.use_mirror_vertex_groups = False
me_cube_007.update()
me_cube_006 = bpy.data.meshes.new('Cube.006')
me_cube_006.from_pydata([(-8.2, 3.6, 0.0), (-8.2, 3.5, 0.0), (-8.3, 3.5, 0.0), (-8.3, 3.6, 0.0), (-8.2, 3.6, 0.8), (-8.2, 3.5, 0.8), (-8.3, 3.5, 0.8), (-8.3, 3.6, 0.8), (-6.8, 3.6, 0.8), (-6.8, 3.5, 0.8), (-6.7, 3.5, 0.8), (-6.7, 3.6, 0.8), (-6.8, 3.6, 0.0), (-6.8, 3.5, 0.0), (-6.7, 3.5, 0.0), (-6.7, 3.6, 0.0), (-6.7, 3.6, 0.9), (-6.7, 3.5, 0.9), (-6.8, 3.5, 0.9), (-6.8, 3.6, 0.9), (-8.3, 3.6, 0.9), (-8.3, 3.5, 0.9), (-8.2, 3.5, 0.9), (-8.2, 3.6, 0.9), (-8.2, 3.6, 3.0), (-8.2, 3.5, 3.0), (-8.3, 3.5, 3.0), (-8.3, 3.6, 3.0), (-6.8, 3.6, 3.0), (-6.8, 3.5, 3.0), (-6.7, 3.5, 3.0), (-6.7, 3.6, 3.0)], [], [(0, 1, 2, 3), (0, 4, 5, 1), (1, 5, 6, 2), (2, 6, 7, 3), (4, 0, 3, 7), (11, 15, 12, 8), (13, 9, 8, 12), (14, 10, 9, 13), (15, 11, 10, 14), (15, 14, 13, 12), (10, 11, 16, 17), (9, 10, 17, 18), (8, 9, 18, 19), (11, 8, 19, 16), (4, 7, 20, 23), (7, 6, 21, 20), (6, 5, 22, 21), (5, 4, 23, 22), (22, 23, 24, 25), (21, 22, 25, 26), (20, 21, 26, 27), (23, 20, 27, 24), (16, 19, 28, 31), (19, 18, 29, 28), (18, 17, 30, 29), (17, 16, 31, 30), (24, 27, 26, 25), (31, 28, 29, 30), (4, 8, 19, 23), (4, 5, 9, 8), (5, 22, 18, 9), (18, 22, 23, 19)])
me_cube_006.materials.append(mat_line)
me_cube_006.use_remesh_preserve_volume = False
me_cube_006.use_remesh_preserve_attributes = False
me_cube_006.use_mirror_vertex_groups = False
me_cube_006.update()
me_plane_002 = bpy.data.meshes.new('Plane.002')
me_plane_002.from_pydata([(2.9, 32.9, 0.005403), (2.9, 0.9, 0.005403), (-17.9, 0.9, 0.005403), (-17.9, 32.9, 0.005403), (3.0, 33.0, 0.005403), (-18.0, 33.0, 0.005403), (3.0, 0.8, 0.005403), (-18.0, 0.8, 0.005403), (-17.9, 30.4, 0.005403), (2.9, 30.4, 0.005403), (-17.9, 30.3, 0.005403), (2.9, 30.3, 0.005403), (2.9, 3.5, 0.005403), (-17.9, 3.5, 0.005403), (2.9, 3.6, 0.005403), (-17.9, 3.6, 0.005403), (-17.9, 16.9, 0.005403), (2.9, 16.9, 0.005403), (-17.9, 16.8, 0.005403), (2.9, 16.8, 0.005403), (-17.25, 19.5, 0.005403), (-17.75, 19.5, 0.005403), (-17.25, 19.6, 0.005403), (-17.75, 19.6, 0.005403), (-16.75, 19.6, 0.005403), (-16.25, 19.6, 0.005403), (-16.75, 19.5, 0.005403), (-16.25, 19.5, 0.005403), (-14.25, 19.5, 0.005403), (-14.75, 19.5, 0.005403), (-14.25, 19.6, 0.005403), (-14.75, 19.6, 0.005403), (-15.75, 19.6, 0.005403), (-15.25, 19.6, 0.005403), (-15.75, 19.5, 0.005403), (-15.25, 19.5, 0.005403), (-11.25, 19.5, 0.005403), (-11.75, 19.5, 0.005403), (-11.25, 19.6, 0.005403), (-11.75, 19.6, 0.005403), (-10.75, 19.6, 0.005403), (-10.25, 19.6, 0.005403), (-10.75, 19.5, 0.005403), (-10.25, 19.5, 0.005403), (-12.25, 19.5, 0.005403), (-12.75, 19.5, 0.005403), (-12.25, 19.6, 0.005403), (-12.75, 19.6, 0.005403), (-13.75, 19.6, 0.005403), (-13.25, 19.6, 0.005403), (-13.75, 19.5, 0.005403), (-13.25, 19.5, 0.005403), (-5.25, 19.5, 0.005403), (-5.75, 19.5, 0.005403), (-5.25, 19.6, 0.005403), (-5.75, 19.6, 0.005403), (-4.75, 19.6, 0.005403), (-4.25, 19.6, 0.005403), (-4.75, 19.5, 0.005403), (-4.25, 19.5, 0.005403), (-2.25, 19.5, 0.005403), (-2.75, 19.5, 0.005403), (-2.25, 19.6, 0.005403), (-2.75, 19.6, 0.005403), (-3.75, 19.6, 0.005403), (-3.25, 19.6, 0.005403), (-3.75, 19.5, 0.005403), (-3.25, 19.5, 0.005403), (-7.25, 19.5, 0.005403), (-7.75, 19.5, 0.005403), (-7.25, 19.6, 0.005403), (-7.75, 19.6, 0.005403), (-6.75, 19.6, 0.005403), (-6.25, 19.6, 0.005403), (-6.75, 19.5, 0.005403), (-6.25, 19.5, 0.005403), (-8.25, 19.5, 0.005403), (-8.75, 19.5, 0.005403), (-8.25, 19.6, 0.005403), (-8.75, 19.6, 0.005403), (-9.75, 19.6, 0.005403), (-9.25, 19.6, 0.005403), (-9.75, 19.5, 0.005403), (-9.25, 19.5, 0.005403), (2.75, 19.5, 0.005403), (2.25, 19.5, 0.005403), (2.75, 19.6, 0.005403), (2.25, 19.6, 0.005403), (0.75, 19.5, 0.005403), (0.25, 19.5, 0.005403), (0.75, 19.6, 0.005403), (0.25, 19.6, 0.005403), (1.25, 19.6, 0.005403), (1.75, 19.6, 0.005403), (1.25, 19.5, 0.005403), (1.75, 19.5, 0.005403), (-0.25, 19.5, 0.005403), (-0.75, 19.5, 0.005403), (-0.25, 19.6, 0.005403), (-0.75, 19.6, 0.005403), (-1.75, 19.6, 0.005403), (-1.25, 19.6, 0.005403), (-1.75, 19.5, 0.005403), (-1.25, 19.5, 0.005403), (-1.25, 14.1, 0.005403), (-1.75, 14.1, 0.005403), (-1.25, 14.2, 0.005403), (-1.75, 14.2, 0.005403), (-0.75, 14.2, 0.005403), (-0.25, 14.2, 0.005403), (-0.75, 14.1, 0.005403), (-0.25, 14.1, 0.005403), (1.75, 14.1, 0.005403), (1.25, 14.1, 0.005403), (1.75, 14.2, 0.005403), (1.25, 14.2, 0.005403), (0.25, 14.2, 0.005403), (0.75, 14.2, 0.005403), (0.25, 14.1, 0.005403), (0.75, 14.1, 0.005403), (2.25, 14.2, 0.005403), (2.75, 14.2, 0.005403), (2.25, 14.1, 0.005403), (2.75, 14.1, 0.005403), (-9.25, 14.1, 0.005403), (-9.75, 14.1, 0.005403), (-9.25, 14.2, 0.005403), (-9.75, 14.2, 0.005403), (-8.75, 14.2, 0.005403), (-8.25, 14.2, 0.005403), (-8.75, 14.1, 0.005403), (-8.25, 14.1, 0.005403), (-6.25, 14.1, 0.005403), (-6.75, 14.1, 0.005403), (-6.25, 14.2, 0.005403), (-6.75, 14.2, 0.005403), (-7.75, 14.2, 0.005403), (-7.25, 14.2, 0.005403), (-7.75, 14.1, 0.005403), (-7.25, 14.1, 0.005403), (-3.25, 14.1, 0.005403), (-3.75, 14.1, 0.005403), (-3.25, 14.2, 0.005403), (-3.75, 14.2, 0.005403), (-2.75, 14.2, 0.005403), (-2.25, 14.2, 0.005403), (-2.75, 14.1, 0.005403), (-2.25, 14.1, 0.005403), (-4.25, 14.1, 0.005403), (-4.75, 14.1, 0.005403), (-4.25, 14.2, 0.005403), (-4.75, 14.2, 0.005403), (-5.75, 14.2, 0.005403), (-5.25, 14.2, 0.005403), (-5.75, 14.1, 0.005403), (-5.25, 14.1, 0.005403), (-13.25, 14.1, 0.005403), (-13.75, 14.1, 0.005403), (-13.25, 14.2, 0.005403), (-13.75, 14.2, 0.005403), (-12.75, 14.2, 0.005403), (-12.25, 14.2, 0.005403), (-12.75, 14.1, 0.005403), (-12.25, 14.1, 0.005403), (-10.25, 14.1, 0.005403), (-10.75, 14.1, 0.005403), (-10.25, 14.2, 0.005403), (-10.75, 14.2, 0.005403), (-11.75, 14.2, 0.005403), (-11.25, 14.2, 0.005403), (-11.75, 14.1, 0.005403), (-11.25, 14.1, 0.005403), (-15.25, 14.1, 0.005403), (-15.75, 14.1, 0.005403), (-15.25, 14.2, 0.005403), (-15.75, 14.2, 0.005403), (-14.75, 14.2, 0.005403), (-14.25, 14.2, 0.005403), (-14.75, 14.1, 0.005403), (-14.25, 14.1, 0.005403), (-16.25, 14.1, 0.005403), (-16.75, 14.1, 0.005403), (-16.25, 14.2, 0.005403), (-16.75, 14.2, 0.005403), (-17.75, 14.2, 0.005403), (-17.25, 14.2, 0.005403), (-17.75, 14.1, 0.005403), (-17.25, 14.1, 0.005403), (2.9, 9.3, 0.005403), (-17.9, 9.3, 0.005403), (2.9, 9.4, 0.005403), (-17.9, 9.4, 0.005403), (-17.9, 24.6, 0.005403), (2.9, 24.6, 0.005403), (-17.9, 24.5, 0.005403), (2.9, 24.5, 0.005403), (1.5, 23.65, 0.005403), (1.5, 24.15, 0.005403), (1.6, 23.65, 0.005403), (1.6, 24.15, 0.005403), (1.6, 23.15, 0.005403), (1.6, 22.65, 0.005403), (1.5, 23.15, 0.005403), (1.5, 22.65, 0.005403), (1.5, 20.65, 0.005403), (1.5, 21.15, 0.005403), (1.6, 20.65, 0.005403), (1.6, 21.15, 0.005403), (1.6, 22.15, 0.005403), (1.6, 21.65, 0.005403), (1.5, 22.15, 0.005403), (1.5, 21.65, 0.005403), (1.5, 17.65, 0.005403), (1.5, 18.15, 0.005403), (1.6, 17.65, 0.005403), (1.6, 18.15, 0.005403), (1.6, 17.15, 0.005403), (1.6, 16.65, 0.005403), (1.5, 17.15, 0.005403), (1.5, 16.65, 0.005403), (1.5, 18.65, 0.005403), (1.5, 19.15, 0.005403), (1.6, 18.65, 0.005403), (1.6, 19.15, 0.005403), (1.6, 20.15, 0.005403), (1.6, 19.65, 0.005403), (1.5, 20.15, 0.005403), (1.5, 19.65, 0.005403), (1.5, 11.65, 0.005403), (1.5, 12.15, 0.005403), (1.6, 11.65, 0.005403), (1.6, 12.15, 0.005403), (1.6, 11.15, 0.005403), (1.6, 10.65, 0.005403), (1.5, 11.15, 0.005403), (1.5, 10.65, 0.005403), (1.5, 8.65, 0.005403), (1.5, 9.15, 0.005403), (1.6, 8.65, 0.005403), (1.6, 9.15, 0.005403), (1.6, 10.15, 0.005403), (1.6, 9.65, 0.005403), (1.5, 10.15, 0.005403), (1.5, 9.65, 0.005403), (1.5, 13.65, 0.005403), (1.5, 14.15, 0.005403), (1.6, 13.65, 0.005403), (1.6, 14.15, 0.005403), (1.6, 13.15, 0.005403), (1.6, 12.65, 0.005403), (1.5, 13.15, 0.005403), (1.5, 12.65, 0.005403), (1.5, 14.65, 0.005403), (1.5, 15.15, 0.005403), (1.6, 14.65, 0.005403), (1.6, 15.15, 0.005403), (1.6, 16.15, 0.005403), (1.6, 15.65, 0.005403), (1.5, 16.15, 0.005403), (1.5, 15.65, 0.005403), (1.5, 3.65, 0.005403), (1.5, 4.15, 0.005403), (1.6, 3.65, 0.005403), (1.6, 4.15, 0.005403), (1.5, 5.65, 0.005403), (1.5, 6.15, 0.005403), (1.6, 5.65, 0.005403), (1.6, 6.15, 0.005403), (1.6, 5.15, 0.005403), (1.6, 4.65, 0.005403), (1.5, 5.15, 0.005403), (1.5, 4.65, 0.005403), (1.5, 6.65, 0.005403), (1.5, 7.15, 0.005403), (1.6, 6.65, 0.005403), (1.6, 7.15, 0.005403), (1.6, 8.15, 0.005403), (1.6, 7.65, 0.005403), (1.5, 8.15, 0.005403), (1.5, 7.65, 0.005403), (1.5, 25.65, 0.005403), (1.5, 26.15, 0.005403), (1.6, 25.65, 0.005403), (1.6, 26.15, 0.005403), (1.6, 25.15, 0.005403), (1.6, 24.65, 0.005403), (1.5, 25.15, 0.005403), (1.5, 24.65, 0.005403), (1.5, 26.65, 0.005403), (1.5, 27.15, 0.005403), (1.6, 26.65, 0.005403), (1.6, 27.15, 0.005403), (1.6, 28.15, 0.005403), (1.6, 27.65, 0.005403), (1.5, 28.15, 0.005403), (1.5, 27.65, 0.005403), (1.5, 28.65, 0.005403), (1.5, 29.15, 0.005403), (1.6, 28.65, 0.005403), (1.6, 29.15, 0.005403), (1.6, 30.15, 0.005403), (1.6, 29.65, 0.005403), (1.5, 30.15, 0.005403), (1.5, 29.65, 0.005403), (-16.6, 29.65, 0.005403), (-16.6, 30.15, 0.005403), (-16.5, 29.65, 0.005403), (-16.5, 30.15, 0.005403), (-16.5, 29.15, 0.005403), (-16.5, 28.65, 0.005403), (-16.6, 29.15, 0.005403), (-16.6, 28.65, 0.005403), (-16.6, 27.65, 0.005403), (-16.6, 28.15, 0.005403), (-16.5, 27.65, 0.005403), (-16.5, 28.15, 0.005403), (-16.5, 27.15, 0.005403), (-16.5, 26.65, 0.005403), (-16.6, 27.15, 0.005403), (-16.6, 26.65, 0.005403), (-16.6, 24.65, 0.005403), (-16.6, 25.15, 0.005403), (-16.5, 24.65, 0.005403), (-16.5, 25.15, 0.005403), (-16.5, 26.15, 0.005403), (-16.5, 25.65, 0.005403), (-16.6, 26.15, 0.005403), (-16.6, 25.65, 0.005403), (-16.6, 7.65, 0.005403), (-16.6, 8.15, 0.005403), (-16.5, 7.65, 0.005403), (-16.5, 8.15, 0.005403), (-16.5, 7.15, 0.005403), (-16.5, 6.65, 0.005403), (-16.6, 7.15, 0.005403), (-16.6, 6.65, 0.005403), (-16.6, 4.65, 0.005403), (-16.6, 5.15, 0.005403), (-16.5, 4.65, 0.005403), (-16.5, 5.15, 0.005403), (-16.5, 6.15, 0.005403), (-16.5, 5.65, 0.005403), (-16.6, 6.15, 0.005403), (-16.6, 5.65, 0.005403), (-16.5, 4.15, 0.005403), (-16.5, 3.65, 0.005403), (-16.6, 4.15, 0.005403), (-16.6, 3.65, 0.005403), (-16.6, 15.65, 0.005403), (-16.6, 16.15, 0.005403), (-16.5, 15.65, 0.005403), (-16.5, 16.15, 0.005403), (-16.5, 15.15, 0.005403), (-16.5, 14.65, 0.005403), (-16.6, 15.15, 0.005403), (-16.6, 14.65, 0.005403), (-16.6, 12.65, 0.005403), (-16.6, 13.15, 0.005403), (-16.5, 12.65, 0.005403), (-16.5, 13.15, 0.005403), (-16.5, 14.15, 0.005403), (-16.5, 13.65, 0.005403), (-16.6, 14.15, 0.005403), (-16.6, 13.65, 0.005403), (-16.6, 9.65, 0.005403), (-16.6, 10.15, 0.005403), (-16.5, 9.65, 0.005403), (-16.5, 10.15, 0.005403), (-16.5, 9.15, 0.005403), (-16.5, 8.65, 0.005403), (-16.6, 9.15, 0.005403), (-16.6, 8.65, 0.005403), (-16.6, 10.65, 0.005403), (-16.6, 11.15, 0.005403), (-16.5, 10.65, 0.005403), (-16.5, 11.15, 0.005403), (-16.5, 12.15, 0.005403), (-16.5, 11.65, 0.005403), (-16.6, 12.15, 0.005403), (-16.6, 11.65, 0.005403), (-16.6, 19.65, 0.005403), (-16.6, 20.15, 0.005403), (-16.5, 19.65, 0.005403), (-16.5, 20.15, 0.005403), (-16.5, 19.15, 0.005403), (-16.5, 18.65, 0.005403), (-16.6, 19.15, 0.005403), (-16.6, 18.65, 0.005403), (-16.6, 16.65, 0.005403), (-16.6, 17.15, 0.005403), (-16.5, 16.65, 0.005403), (-16.5, 17.15, 0.005403), (-16.5, 18.15, 0.005403), (-16.5, 17.65, 0.005403), (-16.6, 18.15, 0.005403), (-16.6, 17.65, 0.005403), (-16.6, 21.65, 0.005403), (-16.6, 22.15, 0.005403), (-16.5, 21.65, 0.005403), (-16.5, 22.15, 0.005403), (-16.5, 21.15, 0.005403), (-16.5, 20.65, 0.005403), (-16.6, 21.15, 0.005403), (-16.6, 20.65, 0.005403), (-16.6, 22.65, 0.005403), (-16.6, 23.15, 0.005403), (-16.5, 22.65, 0.005403), (-16.5, 23.15, 0.005403), (-16.5, 24.15, 0.005403), (-16.5, 23.65, 0.005403), (-16.6, 24.15, 0.005403), (-16.6, 23.65, 0.005403), (-14.0, 23.65, 0.005403), (-14.0, 24.15, 0.005403), (-13.9, 23.65, 0.005403), (-13.9, 24.15, 0.005403), (-13.9, 23.15, 0.005403), (-13.9, 22.65, 0.005403), (-14.0, 23.15, 0.005403), (-14.0, 22.65, 0.005403), (-14.0, 20.65, 0.005403), (-14.0, 21.15, 0.005403), (-13.9, 20.65, 0.005403), (-13.9, 21.15, 0.005403), (-13.9, 22.15, 0.005403), (-13.9, 21.65, 0.005403), (-14.0, 22.15, 0.005403), (-14.0, 21.65, 0.005403), (-14.0, 17.65, 0.005403), (-14.0, 18.15, 0.005403), (-13.9, 17.65, 0.005403), (-13.9, 18.15, 0.005403), (-13.9, 17.15, 0.005403), (-13.9, 16.65, 0.005403), (-14.0, 17.15, 0.005403), (-14.0, 16.65, 0.005403), (-14.0, 18.65, 0.005403), (-14.0, 19.15, 0.005403), (-13.9, 18.65, 0.005403), (-13.9, 19.15, 0.005403), (-13.9, 20.15, 0.005403), (-13.9, 19.65, 0.005403), (-14.0, 20.15, 0.005403), (-14.0, 19.65, 0.005403), (-14.0, 11.65, 0.005403), (-14.0, 12.15, 0.005403), (-13.9, 11.65, 0.005403), (-13.9, 12.15, 0.005403), (-13.9, 11.15, 0.005403), (-13.9, 10.65, 0.005403), (-14.0, 11.15, 0.005403), (-14.0, 10.65, 0.005403), (-14.0, 8.65, 0.005403), (-14.0, 9.15, 0.005403), (-13.9, 8.65, 0.005403), (-13.9, 9.15, 0.005403), (-13.9, 10.15, 0.005403), (-13.9, 9.65, 0.005403), (-14.0, 10.15, 0.005403), (-14.0, 9.65, 0.005403), (-14.0, 13.65, 0.005403), (-14.0, 14.15, 0.005403), (-13.9, 13.65, 0.005403), (-13.9, 14.15, 0.005403), (-13.9, 13.15, 0.005403), (-13.9, 12.65, 0.005403), (-14.0, 13.15, 0.005403), (-14.0, 12.65, 0.005403), (-14.0, 14.65, 0.005403), (-14.0, 15.15, 0.005403), (-13.9, 14.65, 0.005403), (-13.9, 15.15, 0.005403), (-13.9, 16.15, 0.005403), (-13.9, 15.65, 0.005403), (-14.0, 16.15, 0.005403), (-14.0, 15.65, 0.005403), (-14.0, 3.65, 0.005403), (-14.0, 4.15, 0.005403), (-13.9, 3.65, 0.005403), (-13.9, 4.15, 0.005403), (-14.0, 5.65, 0.005403), (-14.0, 6.15, 0.005403), (-13.9, 5.65, 0.005403), (-13.9, 6.15, 0.005403), (-13.9, 5.15, 0.005403), (-13.9, 4.65, 0.005403), (-14.0, 5.15, 0.005403), (-14.0, 4.65, 0.005403), (-14.0, 6.65, 0.005403), (-14.0, 7.15, 0.005403), (-13.9, 6.65, 0.005403), (-13.9, 7.15, 0.005403), (-13.9, 8.15, 0.005403), (-13.9, 7.65, 0.005403), (-14.0, 8.15, 0.005403), (-14.0, 7.65, 0.005403), (-14.0, 25.65, 0.005403), (-14.0, 26.15, 0.005403), (-13.9, 25.65, 0.005403), (-13.9, 26.15, 0.005403), (-13.9, 25.15, 0.005403), (-13.9, 24.65, 0.005403), (-14.0, 25.15, 0.005403), (-14.0, 24.65, 0.005403), (-14.0, 26.65, 0.005403), (-14.0, 27.15, 0.005403), (-13.9, 26.65, 0.005403), (-13.9, 27.15, 0.005403), (-13.9, 28.15, 0.005403), (-13.9, 27.65, 0.005403), (-14.0, 28.15, 0.005403), (-14.0, 27.65, 0.005403), (-14.0, 28.65, 0.005403), (-14.0, 29.15, 0.005403), (-13.9, 28.65, 0.005403), (-13.9, 29.15, 0.005403), (-13.9, 30.15, 0.005403), (-13.9, 29.65, 0.005403), (-14.0, 30.15, 0.005403), (-14.0, 29.65, 0.005403), (-1.2, 29.65, 0.005403), (-1.2, 30.15, 0.005403), (-1.1, 29.65, 0.005403), (-1.1, 30.15, 0.005403), (-1.1, 29.15, 0.005403), (-1.1, 28.65, 0.005403), (-1.2, 29.15, 0.005403), (-1.2, 28.65, 0.005403), (-1.2, 27.65, 0.005403), (-1.2, 28.15, 0.005403), (-1.1, 27.65, 0.005403), (-1.1, 28.15, 0.005403), (-1.1, 27.15, 0.005403), (-1.1, 26.65, 0.005403), (-1.2, 27.15, 0.005403), (-1.2, 26.65, 0.005403), (-1.2, 24.65, 0.005403), (-1.2, 25.15, 0.005403), (-1.1, 24.65, 0.005403), (-1.1, 25.15, 0.005403), (-1.1, 26.15, 0.005403), (-1.1, 25.65, 0.005403), (-1.2, 26.15, 0.005403), (-1.2, 25.65, 0.005403), (-1.2, 7.65, 0.005403), (-1.2, 8.15, 0.005403), (-1.1, 7.65, 0.005403), (-1.1, 8.15, 0.005403), (-1.1, 7.15, 0.005403), (-1.1, 6.65, 0.005403), (-1.2, 7.15, 0.005403), (-1.2, 6.65, 0.005403), (-1.2, 4.65, 0.005403), (-1.2, 5.15, 0.005403), (-1.1, 4.65, 0.005403), (-1.1, 5.15, 0.005403), (-1.1, 6.15, 0.005403), (-1.1, 5.65, 0.005403), (-1.2, 6.15, 0.005403), (-1.2, 5.65, 0.005403), (-1.1, 4.15, 0.005403), (-1.1, 3.65, 0.005403), (-1.2, 4.15, 0.005403), (-1.2, 3.65, 0.005403), (-1.2, 15.65, 0.005403), (-1.2, 16.15, 0.005403), (-1.1, 15.65, 0.005403), (-1.1, 16.15, 0.005403), (-1.1, 15.15, 0.005403), (-1.1, 14.65, 0.005403), (-1.2, 15.15, 0.005403), (-1.2, 14.65, 0.005403), (-1.2, 12.65, 0.005403), (-1.2, 13.15, 0.005403), (-1.1, 12.65, 0.005403), (-1.1, 13.15, 0.005403), (-1.1, 14.15, 0.005403), (-1.1, 13.65, 0.005403), (-1.2, 14.15, 0.005403), (-1.2, 13.65, 0.005403), (-1.2, 9.65, 0.005403), (-1.2, 10.15, 0.005403), (-1.1, 9.65, 0.005403), (-1.1, 10.15, 0.005403), (-1.1, 9.15, 0.005403), (-1.1, 8.65, 0.005403), (-1.2, 9.15, 0.005403), (-1.2, 8.65, 0.005403), (-1.2, 10.65, 0.005403), (-1.2, 11.15, 0.005403), (-1.1, 10.65, 0.005403), (-1.1, 11.15, 0.005403), (-1.1, 12.15, 0.005403), (-1.1, 11.65, 0.005403), (-1.2, 12.15, 0.005403), (-1.2, 11.65, 0.005403), (-1.2, 19.65, 0.005403), (-1.2, 20.15, 0.005403), (-1.1, 19.65, 0.005403), (-1.1, 20.15, 0.005403), (-1.1, 19.15, 0.005403), (-1.1, 18.65, 0.005403), (-1.2, 19.15, 0.005403), (-1.2, 18.65, 0.005403), (-1.2, 16.65, 0.005403), (-1.2, 17.15, 0.005403), (-1.1, 16.65, 0.005403), (-1.1, 17.15, 0.005403), (-1.1, 18.15, 0.005403), (-1.1, 17.65, 0.005403), (-1.2, 18.15, 0.005403), (-1.2, 17.65, 0.005403), (-1.2, 21.65, 0.005403), (-1.2, 22.15, 0.005403), (-1.1, 21.65, 0.005403), (-1.1, 22.15, 0.005403), (-1.1, 21.15, 0.005403), (-1.1, 20.65, 0.005403), (-1.2, 21.15, 0.005403), (-1.2, 20.65, 0.005403), (-1.2, 22.65, 0.005403), (-1.2, 23.15, 0.005403), (-1.1, 22.65, 0.005403), (-1.1, 23.15, 0.005403), (-1.1, 24.15, 0.005403), (-1.1, 23.65, 0.005403), (-1.2, 24.15, 0.005403), (-1.2, 23.65, 0.005403)], [], [(3, 0, 4, 5), (1, 2, 7, 6), (0, 1, 6, 4), (2, 3, 5, 7), (10, 11, 9, 8), (13, 12, 14, 15), (18, 19, 17, 16), (21, 20, 22, 23), (26, 27, 25, 24), (29, 28, 30, 31), (34, 35, 33, 32), (37, 36, 38, 39), (42, 43, 41, 40), (45, 44, 46, 47), (50, 51, 49, 48), (53, 52, 54, 55), (58, 59, 57, 56), (61, 60, 62, 63), (66, 67, 65, 64), (69, 68, 70, 71), (74, 75, 73, 72), (77, 76, 78, 79), (82, 83, 81, 80), (85, 84, 86, 87), (89, 88, 90, 91), (94, 95, 93, 92), (97, 96, 98, 99), (102, 103, 101, 100), (105, 104, 106, 107), (110, 111, 109, 108), (113, 112, 114, 115), (118, 119, 117, 116), (122, 123, 121, 120), (125, 124, 126, 127), (130, 131, 129, 128), (133, 132, 134, 135), (138, 139, 137, 136), (141, 140, 142, 143), (146, 147, 145, 144), (149, 148, 150, 151), (154, 155, 153, 152), (157, 156, 158, 159), (162, 163, 161, 160), (165, 164, 166, 167), (170, 171, 169, 168), (173, 172, 174, 175), (178, 179, 177, 176), (181, 180, 182, 183), (186, 187, 185, 184), (189, 188, 190, 191), (194, 195, 193, 192), (197, 196, 198, 199), (202, 203, 201, 200), (205, 204, 206, 207), (210, 211, 209, 208), (213, 212, 214, 215), (218, 219, 217, 216), (221, 220, 222, 223), (226, 227, 225, 224), (229, 228, 230, 231), (234, 235, 233, 232), (237, 236, 238, 239), (242, 243, 241, 240), (245, 244, 246, 247), (250, 251, 249, 248), (253, 252, 254, 255), (258, 259, 257, 256), (261, 260, 262, 263), (265, 264, 266, 267), (270, 271, 269, 268), (273, 272, 274, 275), (278, 279, 277, 276), (281, 280, 282, 283), (286, 287, 285, 284), (289, 288, 290, 291), (294, 295, 293, 292), (297, 296, 298, 299), (302, 303, 301, 300), (305, 304, 306, 307), (310, 311, 309, 308), (313, 312, 314, 315), (318, 319, 317, 316), (321, 320, 322, 323), (326, 327, 325, 324), (329, 328, 330, 331), (334, 335, 333, 332), (337, 336, 338, 339), (342, 343, 341, 340), (346, 347, 345, 344), (349, 348, 350, 351), (354, 355, 353, 352), (357, 356, 358, 359), (362, 363, 361, 360), (365, 364, 366, 367), (370, 371, 369, 368), (373, 372, 374, 375), (378, 379, 377, 376), (381, 380, 382, 383), (386, 387, 385, 384), (389, 388, 390, 391), (394, 395, 393, 392), (397, 396, 398, 399), (402, 403, 401, 400), (405, 404, 406, 407), (410, 411, 409, 408), (413, 412, 414, 415), (418, 419, 417, 416), (421, 420, 422, 423), (426, 427, 425, 424), (429, 428, 430, 431), (434, 435, 433, 432), (437, 436, 438, 439), (442, 443, 441, 440), (445, 444, 446, 447), (450, 451, 449, 448), (453, 452, 454, 455), (458, 459, 457, 456), (461, 460, 462, 463), (466, 467, 465, 464), (469, 468, 470, 471), (474, 475, 473, 472), (477, 476, 478, 479), (481, 480, 482, 483), (486, 487, 485, 484), (489, 488, 490, 491), (494, 495, 493, 492), (497, 496, 498, 499), (502, 503, 501, 500), (505, 504, 506, 507), (510, 511, 509, 508), (513, 512, 514, 515), (518, 519, 517, 516), (521, 520, 522, 523), (526, 527, 525, 524), (529, 528, 530, 531), (534, 535, 533, 532), (537, 536, 538, 539), (542, 543, 541, 540), (545, 544, 546, 547), (550, 551, 549, 548), (553, 552, 554, 555), (558, 559, 557, 556), (562, 563, 561, 560), (565, 564, 566, 567), (570, 571, 569, 568), (573, 572, 574, 575), (578, 579, 577, 576), (581, 580, 582, 583), (586, 587, 585, 584), (589, 588, 590, 591), (594, 595, 593, 592), (597, 596, 598, 599), (602, 603, 601, 600), (605, 604, 606, 607), (610, 611, 609, 608), (613, 612, 614, 615), (618, 619, 617, 616), (621, 620, 622, 623), (626, 627, 625, 624)])
me_plane_002.materials.append(mat_line)
me_plane_002.use_remesh_preserve_volume = False
me_plane_002.use_remesh_preserve_attributes = False
me_plane_002.use_mirror_vertex_groups = False
me_plane_002.update()
me_plane_001 = bpy.data.meshes.new('Plane.001')
me_plane_001.from_pydata([(4.0, 34.0, 0.002038), (4.0, -0.2, 0.002038), (-19.0, -0.2, 0.002038), (-19.0, 34.0, 0.002038)], [], [(0, 3, 2, 1)])
me_plane_001.materials.append(mat_grass)
me_plane_001.use_remesh_preserve_volume = False
me_plane_001.use_remesh_preserve_attributes = False
me_plane_001.use_mirror_vertex_groups = False
me_plane_001.update()
me_plane_010 = bpy.data.meshes.new('Plane.010')
me_plane_010.from_pydata([(-20.2, -4.25, 0.0001214), (-20.2, 38.06, 0.0001214), (5.186, -4.25, 0.0001214), (-3.276, -4.25, 0.0001214), (-11.74, -4.25, 0.0001214), (5.186, 38.06, 0.0001214), (-3.276, 38.06, 0.0001214), (-11.74, 38.06, 0.0001214), (-20.2, 4.213, 0.0001214), (-20.2, 12.68, 0.0001214), (-20.2, 21.14, 0.0001214), (-20.2, 29.6, 0.0001214), (5.186, 29.6, 0.0001214), (-3.276, 29.6, 0.0001214), (-11.74, 29.6, 0.0001214), (5.186, 21.14, 0.0001214), (-3.276, 21.14, 0.0001214), (-11.74, 21.14, 0.0001214), (5.186, 12.68, 0.0001214), (-3.276, 12.68, 0.0001214), (-11.74, 12.68, 0.0001214), (5.186, 4.213, 0.0001214), (-3.276, 4.213, 0.0001214), (-11.74, 4.213, 0.0001214)], [], [(7, 1, 11, 14), (6, 7, 14, 13), (5, 6, 13, 12), (14, 11, 10, 17), (13, 14, 17, 16), (12, 13, 16, 15), (17, 10, 9, 20), (16, 17, 20, 19), (15, 16, 19, 18), (20, 9, 8, 23), (19, 20, 23, 22), (18, 19, 22, 21), (0, 4, 23, 8), (22, 23, 4, 3), (21, 22, 3, 2)])
me_plane_010.materials.append(mat_pavement)
me_plane_010.use_remesh_preserve_volume = False
me_plane_010.use_remesh_preserve_attributes = False
me_plane_010.use_mirror_vertex_groups = False
me_plane_010.update()
me_sphere = bpy.data.meshes.new('Sphere')
me_sphere.from_pydata([(-1.333e-06, 1.25e-06, 31.62), (-22.88, 16.62, 14.14), (8.74, 26.9, 14.14), (28.28, 4.856e-07, 14.14), (-8.74, 26.9, -14.14), (22.88, 16.62, -14.14), (-28.28, -7.508e-07, -14.14), (1.432e-06, -1.515e-06, -31.62), (-13.45, 9.772, 26.9), (5.137, 15.81, 26.9), (-8.313, 25.58, 16.63), (-26.9, 5.941e-07, 16.63), (16.63, 1.043e-06, 26.9), (21.76, 15.81, 16.63), (-30.08, 9.772, -1.941e-06), (-18.59, 25.58, -2.13e-06), (4.973e-08, 31.62, -1.581e-06), (18.59, 25.58, -5.047e-07), (30.08, 9.772, 6.886e-07), (-21.76, 15.81, -16.63), (8.313, 25.58, -16.63), (26.9, -8.593e-07, -16.63), (-16.63, -1.308e-06, -26.9), (-5.137, 15.81, -26.9), (13.45, 9.772, -26.9), (-24.33, 17.68, -2.035e-06), (-20.73, 21.1, 7.071), (-21.46, 21.63, -2.082e-06), (-19.66, 23.34, 3.536), (-22.53, 19.39, 3.536), (-22.9, 19.65, -2.059e-06), (-20.02, 23.61, -2.106e-06), (-20.2, 22.22, 5.303), (-19.12, 24.46, 1.768), (-21.63, 20.25, 5.303), (-23.43, 18.53, 1.768), (-20.56, 22.49, 1.768), (-21.1, 21.37, 3.536), (-22.0, 20.51, 1.768), (-22.18, 20.64, -2.071e-06), (-20.74, 22.62, -2.094e-06), (-19.93, 22.78, 4.419), (-19.39, 23.9, 2.652), (-22.08, 19.82, 4.419), (-22.98, 18.96, 2.652), (-21.01, 22.06, 0.8839), (-20.11, 22.92, 2.652), (-21.82, 20.38, 3.536), (-20.38, 22.36, 3.536), (-21.73, 21.07, 0.8839), (-22.26, 19.95, 2.652), (-20.29, 23.05, 0.8839), (-19.57, 24.04, 0.8839), (-19.84, 23.48, 1.768), (-20.83, 21.93, 2.652), (-21.55, 20.94, 2.652), (-21.28, 21.5, 1.768), (-23.16, 19.09, 0.8839), (-22.45, 20.08, 0.8839), (-22.71, 19.52, 1.768), (-21.37, 20.81, 4.419), (-20.65, 21.8, 4.419), (-20.92, 21.24, 5.303), (-6.725, 4.886, 29.26), (-18.17, 13.2, 20.52), (2.569, 7.906, 29.26), (6.939, 21.36, 20.52), (0.2137, 26.24, 15.38), (-15.6, 21.1, 15.38), (-24.89, 8.312, 15.38), (-29.18, 4.886, -7.071), (-26.48, 13.2, 7.071), (-13.66, 26.24, -7.071), (4.37, 29.26, 7.071), (-4.37, 29.26, -7.071), (13.66, 26.24, 7.071), (20.73, 21.1, -7.071), (-25.02, 7.906, -15.38), (-15.25, 21.36, -15.38), (-0.2137, 26.24, -15.38), (15.6, 21.1, -15.38), (-22.45, -1.03e-06, -20.52), (-8.313, -1.412e-06, -29.26), (-6.939, 21.36, -20.52), (-2.569, 7.906, -29.26), (18.17, 13.2, -20.52), (6.725, 4.886, -29.26), (-10.88, 17.68, 21.76), (-4.156, 12.79, 26.9), (-1.588, 20.7, 21.76), (-20.17, 4.886, 21.76), (-28.49, 4.886, 8.313), (-4.156, 28.6, 8.313), (-13.45, 25.58, 8.313), (-9.294, 28.6, -1.855e-06), (-25.92, 12.79, -8.313), (-20.17, 20.7, -8.313), (4.156, 28.6, -8.313), (9.294, 28.6, -1.043e-06), (13.45, 25.58, -8.313), (-13.45, 15.81, -21.76), (-19.19, 7.906, -21.76), (-10.88, 7.906, -26.9), (10.88, 17.68, -21.76), (1.588, 20.7, -21.76), (4.156, 12.79, -26.9), (-19.08, 24.81, 0.4419)], [], [(9, 13, 12), (3, 12, 13), (18, 3, 13), (13, 17, 18), (21, 18, 5), (30, 25, 19), (26, 32, 10), (25, 35, 1), (34, 26, 1), (31, 40, 19), (40, 27, 19), (27, 39, 19), (39, 30, 19), (32, 41, 10), (41, 28, 10), (28, 42, 10), (42, 33, 10), (51, 36, 45), (45, 40, 51), (31, 51, 40), (40, 45, 27), (51, 31, 52), (52, 53, 51), (36, 51, 53), (53, 52, 33), (42, 28, 46), (46, 53, 42), (33, 42, 53), (53, 46, 36), (54, 36, 46), (46, 48, 54), (37, 54, 48), (48, 46, 28), (54, 37, 55), (55, 56, 54), (36, 54, 56), (56, 55, 38), (49, 27, 45), (45, 56, 49), (38, 49, 56), (56, 45, 36), (50, 38, 55), (55, 47, 50), (29, 50, 47), (47, 55, 37), (30, 57, 25), (57, 35, 25), (57, 30, 58), (58, 59, 57), (35, 57, 59), (59, 58, 38), (50, 29, 44), (44, 59, 50), (38, 50, 59), (59, 44, 35), (49, 38, 58), (58, 39, 49), (27, 49, 39), (39, 58, 30), (60, 34, 43), (43, 47, 60), (37, 60, 47), (47, 43, 29), (60, 37, 61), (61, 62, 60), (34, 60, 62), (62, 61, 32), (34, 62, 26), (62, 32, 26), (41, 32, 61), (61, 48, 41), (28, 41, 48), (48, 61, 37), (35, 44, 1), (44, 29, 1), (29, 43, 1), (43, 34, 1), (68, 10, 87), (87, 64, 68), (1, 68, 64), (64, 87, 8), (88, 8, 87), (87, 89, 88), (9, 88, 89), (89, 87, 10), (67, 2, 66), (66, 89, 67), (10, 67, 89), (89, 66, 9), (88, 9, 65), (65, 63, 88), (8, 88, 63), (65, 0, 63), (90, 11, 69), (69, 64, 90), (8, 90, 64), (64, 69, 1), (9, 66, 13), (66, 2, 13), (0, 65, 12), (65, 9, 12), (91, 14, 71), (71, 69, 91), (11, 91, 69), (69, 71, 1), (92, 16, 73), (73, 67, 92), (10, 92, 67), (67, 73, 2), (92, 10, 93), (93, 94, 92), (16, 92, 94), (94, 93, 15), (72, 4, 74), (74, 94, 72), (15, 72, 94), (94, 74, 16), (17, 76, 18), (76, 5, 18), (2, 75, 13), (75, 17, 13), (77, 19, 95), (95, 70, 77), (6, 77, 70), (70, 95, 14), (78, 4, 72), (72, 96, 78), (19, 78, 96), (96, 72, 15), (79, 20, 97), (97, 74, 79), (4, 79, 74), (74, 97, 16), (98, 16, 97), (97, 99, 98), (17, 98, 99), (99, 97, 20), (80, 5, 76), (76, 99, 80), (20, 80, 99), (99, 76, 17), (98, 17, 75), (75, 73, 98), (16, 98, 73), (73, 75, 2), (100, 23, 83), (83, 78, 100), (19, 100, 78), (78, 83, 4), (100, 19, 101), (101, 102, 100), (23, 100, 102), (102, 101, 22), (82, 7, 84), (84, 102, 82), (22, 82, 102), (102, 84, 23), (81, 22, 101), (101, 77, 81), (6, 81, 77), (77, 101, 19), (103, 24, 85), (85, 80, 103), (20, 103, 80), (80, 85, 5), (103, 20, 104), (104, 105, 103), (24, 103, 105), (105, 104, 23), (84, 7, 86), (86, 105, 84), (23, 84, 105), (105, 86, 24), (83, 23, 104), (104, 79, 83), (4, 83, 79), (79, 104, 20), (5, 85, 21), (85, 24, 21), (14, 95, 25), (95, 19, 25), (1, 71, 25), (71, 14, 25), (10, 68, 26), (68, 1, 26), (19, 96, 31), (96, 15, 31), (15, 93, 33), (93, 10, 33), (52, 106, 33), (106, 15, 33), (15, 106, 31), (106, 52, 31)])
me_sphere.use_remesh_preserve_volume = False
me_sphere.use_remesh_preserve_attributes = False
me_sphere.use_mirror_vertex_groups = False
me_sphere.update()
me_plane = bpy.data.meshes.new('Plane')
me_plane.from_pydata([(-3.59, -20.87, 0.0001214), (4.872, -20.87, 0.0001214), (-3.59, -12.41, 0.0001214), (4.872, -12.41, 0.0001214)], [], [(0, 1, 3, 2)])
me_plane.materials.append(mat_transparent)
me_plane.use_remesh_preserve_volume = False
me_plane.use_remesh_preserve_attributes = False
me_plane.use_mirror_vertex_groups = False
me_plane.update()
me_plane_091 = bpy.data.meshes.new('Plane.091')
me_plane_091.from_pydata([(22.11, 38.06, 0.0001214), (22.11, -4.25, 0.0001214), (-20.2, -4.25, 0.0001214), (-20.2, 38.06, 0.0001214)], [], [(0, 3, 2, 1)])
me_plane_091.materials.append(mat_pavement)
me_plane_091.use_remesh_preserve_volume = False
me_plane_091.use_remesh_preserve_attributes = False
me_plane_091.use_mirror_vertex_groups = False
me_plane_091.update()

# ---- objects
ob_cube_008 = bpy.data.objects.new('Cube.008', me_cube_011)
ob_cube_007 = bpy.data.objects.new('Cube.007', me_cube_013)
ob_cube_006 = bpy.data.objects.new('Cube.006', me_cube_012)
ob_cube_005 = bpy.data.objects.new('Cube.005', me_cube_011)
ob_cube_004 = bpy.data.objects.new('Cube.004', me_cube_010)
ob_cube_003 = bpy.data.objects.new('Cube.003', me_cube_009)
ob_cube = bpy.data.objects.new('Cube', me_cube_007)
ob_cube_001 = bpy.data.objects.new('Cube.001', me_cube_006)
ob_plane_004 = bpy.data.objects.new('Plane.004', me_plane_002)
ob_plane_003 = bpy.data.objects.new('Plane.003', me_plane_001)
ob_plane_002 = bpy.data.objects.new('Plane.002', me_plane_010)
ob_camera = bpy.data.objects.new('Camera', cam_camera_001)
ob_sphere = bpy.data.objects.new('Sphere', me_sphere)
ob_lamp_001 = bpy.data.objects.new('Lamp.001', light_lamp)
ob_plane_001 = bpy.data.objects.new('Plane.001', me_plane_010)
ob_plane = bpy.data.objects.new('Plane', me_plane)
ob_plane_039 = bpy.data.objects.new('Plane.039', me_plane_091)

# ---- transforms, parenting, visibility, modifiers, constraints
ob_cube_008.location = (-3.064e-07, -5.52e-07, 1.877e-10)
ob_cube_008.rotation_euler = (1.571, -0.0, 1.571)
ob_cube_008.lock_rotations_4d = False
ob_cube_008.empty_display_type = 'ARROWS'
ob_cube_008.color = (0.0, 0.0, 0.0, 1.0)
ob_cube_008.lineart.crease_threshold = 0.0
ob_cube_007.location = (-3.064e-07, -5.52e-07, 1.877e-10)
ob_cube_007.lock_rotations_4d = False
ob_cube_007.empty_display_type = 'ARROWS'
ob_cube_007.color = (0.0, 0.0, 0.0, 1.0)
ob_cube_007.lineart.crease_threshold = 0.0
ob_cube_006.location = (-3.064e-07, -5.52e-07, 1.877e-10)
ob_cube_006.lock_rotations_4d = False
ob_cube_006.empty_display_type = 'ARROWS'
ob_cube_006.color = (0.0, 0.0, 0.0, 1.0)
ob_cube_006.lineart.crease_threshold = 0.0
ob_cube_005.location = (-15.0, 33.8, 1.877e-10)
ob_cube_005.rotation_euler = (1.571, -0.0, -1.571)
ob_cube_005.lock_rotations_4d = False
ob_cube_005.empty_display_type = 'ARROWS'
ob_cube_005.color = (0.0, 0.0, 0.0, 1.0)
ob_cube_005.lineart.crease_threshold = 0.0
ob_cube_004.location = (-3.064e-07, -5.52e-07, 1.877e-10)
ob_cube_004.rotation_euler = (0.0, -0.0, 3.142)
ob_cube_004.lock_rotations_4d = False
ob_cube_004.empty_display_type = 'ARROWS'
ob_cube_004.color = (0.0, 0.0, 0.0, 1.0)
ob_cube_004.lineart.crease_threshold = 0.0
ob_cube_003.location = (-3.064e-07, -5.52e-07, 1.877e-10)
ob_cube_003.lock_rotations_4d = False
ob_cube_003.empty_display_type = 'ARROWS'
ob_cube_003.color = (0.0, 0.0, 0.0, 1.0)
ob_cube_003.lineart.crease_threshold = 0.0
ob_cube.location = (-3.064e-07, -5.52e-07, 1.877e-10)
ob_cube.lock_rotations_4d = False
ob_cube.empty_display_type = 'ARROWS'
ob_cube.color = (0.0, 0.0, 0.0, 1.0)
ob_cube.lineart.crease_threshold = 0.0
ob_cube_001.location = (-3.064e-07, -5.52e-07, 1.877e-10)
ob_cube_001.lock_rotations_4d = False
ob_cube_001.empty_display_type = 'ARROWS'
ob_cube_001.color = (0.0, 0.0, 0.0, 1.0)
ob_cube_001.lineart.crease_threshold = 0.0
ob_plane_004.location = (-3.064e-07, -5.52e-07, 1.877e-10)
ob_plane_004.lock_rotations_4d = False
ob_plane_004.empty_display_type = 'ARROWS'
ob_plane_004.color = (0.0, 0.0, 0.0, 1.0)
ob_plane_004.lineart.crease_threshold = 0.0
ob_plane_003.location = (-3.064e-07, -5.52e-07, 1.877e-10)
ob_plane_003.lock_rotations_4d = False
ob_plane_003.empty_display_type = 'ARROWS'
ob_plane_003.color = (0.0, 0.0, 0.0, 1.0)
ob_plane_003.lineart.crease_threshold = 0.0
ob_plane_002.location = (-3.064e-07, -5.52e-07, 1.877e-10)
ob_plane_002.lock_rotations_4d = False
ob_plane_002.empty_display_type = 'ARROWS'
ob_plane_002.color = (0.0, 0.0, 0.0, 1.0)
ob_plane_002.lineart.crease_threshold = 0.0
ob_camera.location = (18.0, 0.0, 11.6)
ob_camera.rotation_euler = (1.047, 0.0, 0.7854)
ob_camera.lock_rotations_4d = False
ob_camera.empty_display_type = 'ARROWS'
ob_camera.color = (0.0, 0.0, 0.0, 1.0)
ob_camera.lineart.crease_threshold = 0.0
ob_sphere.location = (-0.02993, 0.1261, 0.07312)
ob_sphere.rotation_euler = (1.571, -0.0, 1.571)
ob_sphere.lock_rotations_4d = False
ob_sphere.empty_display_type = 'ARROWS'
ob_sphere.color = (0.0, 0.0, 0.0, 1.0)
ob_sphere.show_instancer_for_render = False
ob_sphere.instance_type = 'VERTS'
ob_sphere.use_instance_vertices_rotation = True
ob_sphere.lineart.crease_threshold = 0.0
ob_lamp_001.parent = ob_sphere
ob_lamp_001.matrix_parent_inverse = Matrix(((-4.371e-08, 1.0, -2.118e-22, -0.1261), (4.371e-08, 1.911e-15, 1.0, -0.07312), (1.0, 4.371e-08, -4.371e-08, 0.02993), (0.0, 0.0, 0.0, 1.0)))
ob_lamp_001.location = (-0.02993, 0.1261, 0.07312)
ob_lamp_001.rotation_euler = (1.571, -0.0, 1.571)
ob_lamp_001.lock_rotations_4d = False
ob_lamp_001.empty_display_type = 'ARROWS'
ob_lamp_001.color = (0.0, 0.0, 0.0, 1.0)
ob_lamp_001.lineart.crease_threshold = 0.0
ob_plane_001.location = (0.0, 0.0, 0.0)
ob_plane_001.lock_rotations_4d = False
ob_plane_001.empty_display_type = 'ARROWS'
ob_plane_001.color = (0.0, 0.0, 0.0, 1.0)
ob_plane_001.lineart.crease_threshold = 0.0
ob_plane.location = (-16.61, 16.62, 0.0)
ob_plane.lock_rotations_4d = False
ob_plane.empty_display_type = 'ARROWS'
ob_plane.color = (0.0, 0.0, 0.0, 1.0)
ob_plane.lineart.crease_threshold = 0.0
ob_plane_039.location = (0.0, 0.0, 0.0)
ob_plane_039.lock_rotations_4d = False
ob_plane_039.empty_display_type = 'ARROWS'
ob_plane_039.color = (0.0, 0.0, 0.0, 1.0)
ob_plane_039.lineart.crease_threshold = 0.0

# ---- collection membership
col_collection_1.objects.link(ob_cube_008)
col_collection_1.objects.link(ob_cube_007)
col_collection_1.objects.link(ob_cube_006)
col_collection_1.objects.link(ob_cube_005)
col_collection_1.objects.link(ob_cube_004)
col_collection_1.objects.link(ob_cube_003)
col_collection_1.objects.link(ob_cube)
col_collection_1.objects.link(ob_cube_001)
col_collection_1.objects.link(ob_plane_004)
col_collection_1.objects.link(ob_plane_003)
col_collection_1.objects.link(ob_plane_002)
col_collection_2.objects.link(ob_camera)
col_collection_3.objects.link(ob_sphere)
col_collection_3.objects.link(ob_lamp_001)
col_collection_4.objects.link(ob_plane_001)
col_collection_4.objects.link(ob_plane)
col_collection_4.objects.link(ob_plane_039)

# ---- scene / render settings (as saved in the file)
scene.camera = ob_camera
scene.frame_start = 1; scene.frame_end = 250; scene.frame_set(11)
scene.render.engine = 'BLENDER_EEVEE_NEXT'
scene.render.image_settings.color_mode = 'RGB'
scene.render.image_settings.compression = 90
scene.render.resolution_x = 768
scene.render.resolution_y = 384
scene.render.pixel_aspect_x = 100.0
scene.render.pixel_aspect_y = 100.0
scene.render.fps = 25
scene.render.dither_intensity = 0.0
scene.render.use_crop_to_border = True
scene.render.use_compositing = False
scene.render.use_sequencer = False
scene.render.bake_margin = 2
scene.render.bake_bias = 0.0
scene.render.use_stamp_time = False
scene.render.use_stamp_date = False
scene.render.use_stamp_frame = False
scene.render.use_stamp_camera = False
scene.render.use_stamp_scene = False
scene.render.use_stamp_filename = False
scene.render.use_stamp_render_time = False
scene.render.stamp_font_size = 0
scene.cycles.use_denoising = False
scene.cycles.samples = 10
scene.cycles.sampling_pattern = 'TABULATED_SOBOL'
scene.cycles.light_sampling_threshold = 0.0
scene.cycles.use_adaptive_sampling = False
scene.cycles.use_light_tree = False
scene.cycles.blur_glossy = 0.0
scene.cycles.volume_bounces = 1
scene.cycles.pixel_filter_type = 'GAUSSIAN'
scene.cycles.sample_clamp_indirect = 0.0
scene.view_settings.view_transform = 'Raw'
bpy.context.view_layer.update()
